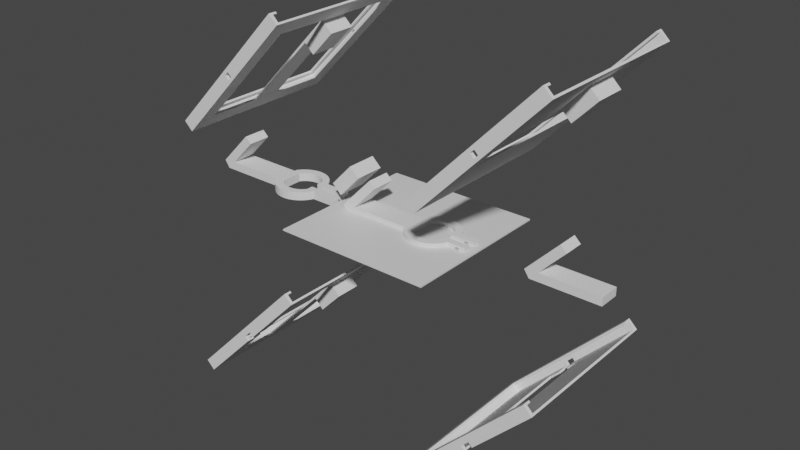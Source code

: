 # Source: solar_panel_ideas.blend  (saved by Blender 2.93.21; exported with 4.5.12 LTS)
import bpy
from mathutils import Matrix  # noqa: F401  (used for matrix-valued properties, if any)

bpy.ops.wm.read_factory_settings(use_empty=True)
scene = bpy.context.scene
scene.name = 'Scene'

# ---- collections
col_case = bpy.data.collections.new('case'); scene.collection.children.link(col_case)
col_stand = bpy.data.collections.new('stand'); scene.collection.children.link(col_stand)

# ---- materials (node trees are filled in below, after node groups)
mat_material = bpy.data.materials.new('Material')
mat_material.alpha_threshold = 0.0
mat_material.use_transparent_shadow = False
mat_material.line_color = (0.0, 0.0, 0.0, 1.0)

# ---- material node trees
mat_material.use_nodes = True; mat_material.node_tree.nodes.clear()
_N = mat_material.node_tree.nodes; _L = mat_material.node_tree.links
n0 = _N.new('ShaderNodeOutputMaterial'); n0.name = 'Material Output'; n0.location = (300, 300)
n1 = _N.new('ShaderNodeBsdfPrincipled'); n1.name = 'Principled BSDF'; n1.location = (10, 300)
n1.distribution = 'GGX'
n1.subsurface_method = 'BURLEY'
n1.inputs[2].default_value = 0.4
n1.inputs[3].default_value = 1.45
n1.inputs[27].default_value = (0.0, 0.0, 0.0, 1.0)
n1.inputs[28].default_value = 1.0
_L.new(n1.outputs[0], n0.inputs[0])
n0.is_active_output = True

# ---- world
world_world = bpy.data.worlds.new('World'); scene.world = world_world
world_world.use_nodes = True; world_world.node_tree.nodes.clear()
_N = world_world.node_tree.nodes; _L = world_world.node_tree.links
n0 = _N.new('ShaderNodeOutputWorld'); n0.name = 'World Output'; n0.location = (300, 300)
n1 = _N.new('ShaderNodeBackground'); n1.name = 'Background'; n1.location = (10, 300)
n1.inputs[0].default_value = (0.05088, 0.05088, 0.05088, 1.0)
_L.new(n1.outputs[0], n0.inputs[0])
n0.is_active_output = True
world_world.color = (0.05088, 0.05088, 0.05088)
world_world.use_sun_shadow = False
world_world.sun_shadow_jitter_overblur = 0.0

# ---- meshes
me_cube = bpy.data.meshes.new('Cube')
me_cube.from_pydata([(1.0, 1.0, 1.0), (1.0, 1.0, -1.0), (1.0, -1.0, 1.0), (1.0, -1.0, -1.0), (-1.0, 1.0, 1.0), (-1.0, 1.0, -1.0), (-1.0, -1.0, 1.0), (-1.0, -1.0, -1.0)], [], [(0, 4, 6, 2), (3, 2, 6, 7), (7, 6, 4, 5), (5, 1, 3, 7), (1, 0, 2, 3), (5, 4, 0, 1)])
_uv = me_cube.uv_layers.new(name='UVMap')
_uv.uv.foreach_set('vector', [0.625, 0.5, 0.875, 0.5, 0.875, 0.75, 0.625, 0.75, 0.375, 0.75, 0.625, 0.75, 0.625, 1.0, 0.375, 1.0, 0.375, 0.0, 0.625, 0.0, 0.625, 0.25, 0.375, 0.25, 0.125, 0.5, 0.375, 0.5, 0.375, 0.75, 0.125, 0.75, 0.375, 0.5, 0.625, 0.5, 0.625, 0.75, 0.375, 0.75, 0.375, 0.25, 0.625, 0.25, 0.625, 0.5, 0.375, 0.5])
me_cube.materials.append(mat_material)
me_cube.use_remesh_preserve_volume = False
me_cube.use_remesh_preserve_attributes = False
me_cube.use_mirror_vertex_groups = False
me_cube.update()
me_cube_004 = bpy.data.meshes.new('Cube.004')
me_cube_004.from_pydata([(0.8077, 0.1805, -0.75), (0.4231, 0.1672, -0.75), (0.8077, -0.1805, -0.75), (0.4231, -0.1672, -0.75), (0.8077, 0.1805, -1.0), (0.4231, 0.1672, -1.0), (0.8077, -0.1805, -1.0), (0.4231, -0.1672, -1.0), (0.8077, 0.1805, -2.75), (0.4231, 0.1672, -2.75), (0.8077, -0.1805, -2.75), (0.4231, -0.1672, -2.75), (0.8077, 0.1805, -3.25), (0.4231, 0.1672, -3.25), (0.8077, -0.1805, -3.25), (0.4231, -0.1672, -3.25), (0.4231, 0.1421, -1.0), (0.4231, -0.1421, -1.0), (0.4231, 0.1421, -2.75), (0.4231, -0.1421, -2.75), (0.7923, 0.1421, -1.0), (0.7923, -0.1421, -1.0), (0.7923, 0.1421, -2.75), (0.7923, -0.1421, -2.75)], [], [(0, 2, 6, 4), (4, 6, 10, 8), (2, 3, 7, 6), (1, 0, 4, 5), (3, 1, 5, 7), (11, 9, 13, 15), (6, 7, 11, 10), (11, 7, 17, 19), (5, 4, 8, 9), (13, 12, 14, 15), (9, 8, 12, 13), (8, 10, 14, 12), (10, 11, 15, 14), (16, 18, 22, 20), (9, 11, 19, 18), (5, 9, 18, 16), (7, 5, 16, 17), (21, 20, 22, 23), (18, 19, 23, 22), (19, 17, 21, 23), (17, 16, 20, 21)])
_uv = me_cube_004.uv_layers.new(name='UVMap')
_uv.uv.foreach_set('vector', [0.3429, 0.6017, 0.3429, 0.6483, 0.3429, 0.6483, 0.3429, 0.6017, 0.3429, 0.6017, 0.3429, 0.6483, 0.3429, 0.6483, 0.3429, 0.6017, 0.3429, 0.6483, 0.3109, 0.6466, 0.3109, 0.6466, 0.3429, 0.6483, 0.3109, 0.6034, 0.3429, 0.6017, 0.3429, 0.6017, 0.3109, 0.6034, 0.3109, 0.6466, 0.3109, 0.6034, 0.3109, 0.6034, 0.3109, 0.6466, 0.3109, 0.6466, 0.3109, 0.6034, 0.3109, 0.6034, 0.3109, 0.6466, 0.3429, 0.6483, 0.3109, 0.6466, 0.3109, 0.6466, 0.3429, 0.6483, 0.3109, 0.6466, 0.3109, 0.6466, 0.3109, 0.6466, 0.3109, 0.6466, 0.3109, 0.6034, 0.3429, 0.6017, 0.3429, 0.6017, 0.3109, 0.6034, 0.3109, 0.6034, 0.3429, 0.6017, 0.3429, 0.6483, 0.3109, 0.6466, 0.3109, 0.6034, 0.3429, 0.6017, 0.3429, 0.6017, 0.3109, 0.6034, 0.3429, 0.6017, 0.3429, 0.6483, 0.3429, 0.6483, 0.3429, 0.6017, 0.3429, 0.6483, 0.3109, 0.6466, 0.3109, 0.6466, 0.3429, 0.6483, 0.3109, 0.6034, 0.3109, 0.6034, 0.3109, 0.6034, 0.3109, 0.6034, 0.3109, 0.6034, 0.3109, 0.6466, 0.3109, 0.6466, 0.3109, 0.6034, 0.3109, 0.6034, 0.3109, 0.6034, 0.3109, 0.6034, 0.3109, 0.6034, 0.3109, 0.6466, 0.3109, 0.6034, 0.3109, 0.6034, 0.3109, 0.6466, 0.3109, 0.6466, 0.3109, 0.6034, 0.3109, 0.6034, 0.3109, 0.6466, 0.3109, 0.6034, 0.3109, 0.6466, 0.3109, 0.6466, 0.3109, 0.6034, 0.3109, 0.6466, 0.3109, 0.6466, 0.3109, 0.6466, 0.3109, 0.6466, 0.3109, 0.6466, 0.3109, 0.6034, 0.3109, 0.6034, 0.3109, 0.6466])
me_cube_004.use_remesh_fix_poles = True
me_cube_004.use_remesh_preserve_attributes = False
me_cube_004.update()
me_cube_008 = bpy.data.meshes.new('Cube.008')
me_cube_008.from_pydata([(-1.0, -0.9692, -0.75), (-1.0, -0.9692, 1.5), (-1.0, 0.9692, -0.75), (-1.0, 0.9692, 1.5), (1.0, -0.9692, -0.75), (1.0, -0.9692, 1.5), (1.0, 0.9692, -0.75), (1.0, 0.9692, 1.5), (1.0, -0.8769, 1.5), (1.0, 0.8769, 1.5), (-0.8769, -0.8769, 1.5), (-0.8769, 0.8769, 1.5), (-0.9308, 0.9308, 1.125), (-0.9308, 0.9308, -0.375), (-0.9308, -0.9308, 1.125), (-0.9308, -0.9308, -0.375), (1.0, -0.9308, -0.375), (1.0, -0.9308, 1.125), (1.0, -0.8769, 1.125), (1.0, 0.9308, -0.375), (1.0, 0.9308, 1.125), (1.0, 0.8769, 1.125), (-0.8769, -0.8769, 1.125), (-0.8769, 0.8769, 1.125), (-0.7692, 0.7692, -0.75), (0.7692, 0.7692, -0.75), (0.7692, -0.1538, -0.75), (0.7692, 0.1538, -0.75), (-0.7692, -0.7692, -0.75), (-0.7692, -0.1538, -0.75), (-0.7692, 0.1538, -0.75), (0.7692, -0.7692, -0.75), (-0.7692, -0.7692, -0.375), (-0.7692, -0.1538, -0.375), (-0.7692, 0.1538, -0.375), (-0.7692, 0.7692, -0.375), (0.7692, 0.7692, -0.375), (0.7692, -0.1538, -0.375), (0.7692, 0.1538, -0.375), (0.7692, -0.7692, -0.375), (-0.0623, 0.9692, -0.75), (-0.0623, 0.9692, 0.293), (0.06078, 0.9692, 0.293), (0.06078, 0.9692, -0.75), (0.06078, 0.7692, -0.75), (-0.0623, 0.7692, -0.75), (-0.0623, 0.9308, -0.375), (0.06078, 0.9308, -0.375), (-0.0623, 0.7692, -0.375), (0.06078, 0.7692, -0.375), (-0.0623, 0.9308, 0.293), (0.06078, 0.9308, 0.293), (-0.0623, -0.9692, 0.293), (0.06078, -0.9692, 0.293), (0.06078, -0.9692, -0.75), (-0.0623, -0.9692, -0.75), (-0.0623, -0.7692, -0.75), (0.06078, -0.7692, -0.75), (-0.0623, -0.9308, -0.375), (-0.0623, -0.9308, 0.293), (0.06078, -0.9308, 0.293), (0.06078, -0.9308, -0.375), (-0.0623, -0.7692, -0.375), (0.06078, -0.7692, -0.375), (0.7462, -0.1538, -0.75), (0.3615, -0.1538, -0.75), (0.7462, 0.1538, -0.75), (0.3615, 0.1538, -0.75), (0.7462, -0.1538, -1.0), (0.3615, -0.1538, -1.0), (0.7462, 0.1538, -1.0), (0.3615, 0.1538, -1.0), (0.7462, -0.1538, -2.75), (0.3615, -0.1538, -2.75), (0.7462, 0.1538, -2.75), (0.3615, 0.1538, -2.75), (0.7462, -0.1538, -3.25), (0.3615, -0.1538, -3.25), (0.7462, 0.1538, -3.25), (0.3615, 0.1538, -3.25), (0.3615, -0.1308, -1.0), (0.3615, 0.1308, -1.0), (0.3615, -0.1308, -2.75), (0.3615, 0.1308, -2.75), (0.3615, -0.1308, -1.0), (0.3615, 0.1308, -1.0), (0.3615, -0.1308, -2.75), (0.3615, 0.1308, -2.75), (0.7308, -0.1308, -1.0), (0.7308, 0.1308, -1.0), (0.7308, -0.1308, -2.75), (0.7308, 0.1308, -2.75)], [], [(0, 1, 3, 2), (40, 2, 3, 7, 6, 43, 42, 41), (17, 18, 8, 5, 4, 6, 7, 9, 21, 20, 19, 16), (4, 5, 1, 0, 55, 52, 53, 54), (43, 6, 25, 44), (24, 2, 40, 45), (67, 65, 29, 28, 0, 2, 24, 30), (28, 56, 55, 0), (57, 31, 4, 54), (9, 7, 3, 1, 5, 8, 10, 11), (10, 8, 18, 22), (23, 11, 10, 22), (21, 9, 11, 23), (17, 14, 12, 20, 21, 23, 22, 18), (58, 15, 14, 17, 16, 61, 60, 59), (15, 13, 12, 14), (34, 35, 13, 15, 32, 33, 37, 39, 16, 19, 36, 38), (13, 35, 48, 46), (49, 36, 19, 47), (16, 39, 63, 61), (62, 32, 15, 58), (51, 47, 19, 20, 12, 13, 46, 50), (34, 30, 24, 35), (32, 28, 29, 33), (25, 36, 49, 44), (35, 24, 45, 48), (26, 31, 39, 37), (25, 27, 38, 36), (28, 32, 62, 56), (63, 39, 31, 57), (27, 66, 67, 30, 34, 38), (33, 29, 65, 64, 26, 37), (48, 45, 40, 41, 50, 46), (42, 43, 44, 49, 47, 51), (41, 42, 51, 50), (62, 58, 59, 52, 55, 56), (54, 53, 60, 61, 63, 57), (53, 52, 59, 60), (6, 4, 31, 26, 64, 66, 27, 25), (65, 67, 71, 69), (71, 70, 74, 75), (67, 66, 70, 71), (64, 65, 69, 68), (66, 64, 68, 70), (74, 72, 76, 78), (70, 68, 72, 74), (68, 69, 73, 72), (73, 69, 80, 82), (78, 76, 77, 79), (72, 73, 77, 76), (73, 75, 79, 77), (75, 74, 78, 79), (81, 83, 87, 85), (71, 75, 83, 81), (75, 73, 82, 83), (69, 71, 81, 80), (85, 87, 91, 89), (80, 81, 85, 84), (82, 80, 84, 86), (83, 82, 86, 87), (88, 89, 91, 90), (84, 85, 89, 88), (86, 84, 88, 90), (87, 86, 90, 91)])
_uv = me_cube_008.uv_layers.new(name='UVMap')
_uv.uv.foreach_set('vector', [0.375, 0.0, 0.625, 0.0, 0.625, 0.25, 0.375, 0.25, 0.375, 0.3672, 0.375, 0.25, 0.625, 0.25, 0.625, 0.5, 0.375, 0.5, 0.375, 0.3826, 0.4909, 0.3826, 0.4909, 0.3672, 0.5469, 0.7413, 0.5469, 0.7346, 0.625, 0.7346, 0.625, 0.75, 0.375, 0.75, 0.375, 0.5, 0.625, 0.5, 0.625, 0.5154, 0.5469, 0.5154, 0.5469, 0.5087, 0.4531, 0.5087, 0.4531, 0.7413, 0.375, 0.75, 0.625, 0.75, 0.625, 1.0, 0.375, 1.0, 0.375, 0.8828, 0.4909, 0.8828, 0.4909, 0.8674, 0.375, 0.8674, 0.2576, 0.5, 0.375, 0.5, 0.3462, 0.5258, 0.2576, 0.5258, 0.1538, 0.5258, 0.125, 0.5, 0.2422, 0.5, 0.2422, 0.5258, 0.2179, 0.6052, 0.2179, 0.6448, 0.1538, 0.6448, 0.1538, 0.7242, 0.125, 0.75, 0.125, 0.5, 0.1538, 0.5258, 0.1538, 0.6052, 0.1538, 0.7242, 0.2422, 0.7242, 0.2422, 0.75, 0.125, 0.75, 0.2576, 0.7242, 0.3462, 0.7242, 0.375, 0.75, 0.2576, 0.75, 0.625, 0.5154, 0.625, 0.5, 0.875, 0.5, 0.875, 0.75, 0.625, 0.75, 0.625, 0.7346, 0.8596, 0.7346, 0.8596, 0.5154, 0.4024, 1.0, 0.4024, 0.8277, 0.3872, 0.8277, 0.3872, 1.0, 0.3872, 0.25, 0.4024, 0.25, 0.4024, 0.0, 0.3872, 0.0, 0.3872, 0.4223, 0.4024, 0.4223, 0.4024, 0.25, 0.3872, 0.25, 0.6525, 0.75, 0.875, 0.75, 0.875, 0.5, 0.6525, 0.5, 0.6525, 0.5072, 0.8688, 0.5072, 0.8688, 0.7428, 0.6525, 0.7428, 0.375, 0.8999, 0.375, 1.0, 0.625, 1.0, 0.625, 0.7775, 0.375, 0.7775, 0.375, 0.8857, 0.4863, 0.8857, 0.4863, 0.8999, 0.375, 0.0, 0.375, 0.25, 0.625, 0.25, 0.625, 0.0, 0.1436, 0.6043, 0.1436, 0.5217, 0.125, 0.5, 0.125, 0.75, 0.1436, 0.7283, 0.1436, 0.6457, 0.3209, 0.6457, 0.3209, 0.7283, 0.3475, 0.75, 0.3475, 0.5, 0.3209, 0.5217, 0.3209, 0.6043, 0.125, 0.5, 0.1436, 0.5217, 0.2251, 0.5217, 0.2251, 0.5, 0.2393, 0.5217, 0.3209, 0.5217, 0.3475, 0.5, 0.2393, 0.5, 0.3475, 0.75, 0.3209, 0.7283, 0.2393, 0.7283, 0.2393, 0.75, 0.2251, 0.7283, 0.1436, 0.7283, 0.125, 0.75, 0.2251, 0.75, 0.4863, 0.3643, 0.375, 0.3643, 0.375, 0.4725, 0.625, 0.4725, 0.625, 0.25, 0.375, 0.25, 0.375, 0.3501, 0.4863, 0.3501, 0.4962, 0.15, 0.4925, 0.15, 0.4925, 0.25, 0.4963, 0.25, 0.4962, 0.0, 0.4925, 0.0, 0.4925, 0.1, 0.4963, 0.1, 0.4925, 0.5, 0.4963, 0.5, 0.4963, 0.3849, 0.4925, 0.3849, 0.4962, 0.25, 0.4925, 0.25, 0.4925, 0.3649, 0.4963, 0.3649, 0.4925, 0.65, 0.4925, 0.75, 0.4963, 0.75, 0.4962, 0.65, 0.4925, 0.5, 0.4925, 0.6, 0.4963, 0.6, 0.4962, 0.5, 0.4925, 1.0, 0.4963, 1.0, 0.4963, 0.8851, 0.4925, 0.8851, 0.4963, 0.8651, 0.4962, 0.75, 0.4925, 0.75, 0.4925, 0.8651, 0.4946, 0.4643, 0.4946, 0.4048, 0.4946, 0.3452, 0.4946, 0.2857, 0.4973, 0.2857, 0.4973, 0.4643, 0.4973, 0.9643, 0.4946, 0.9643, 0.4946, 0.9048, 0.4946, 0.8452, 0.4946, 0.7857, 0.4973, 0.7857, 0.5415, 0.075, 0.4946, 0.075, 0.4946, 0.14, 0.625, 0.14, 0.625, 0.1275, 0.5415, 0.1275, 0.625, 0.61, 0.4946, 0.61, 0.4946, 0.675, 0.5415, 0.675, 0.5415, 0.6225, 0.625, 0.6225, 0.875, 0.61, 0.625, 0.61, 0.625, 0.6225, 0.875, 0.6225, 0.5415, 0.175, 0.5415, 0.1225, 0.625, 0.1225, 0.625, 0.11, 0.4946, 0.11, 0.4946, 0.175, 0.4946, 0.64, 0.625, 0.64, 0.625, 0.6275, 0.5415, 0.6275, 0.5415, 0.575, 0.4946, 0.575, 0.625, 0.64, 0.875, 0.64, 0.875, 0.6275, 0.625, 0.6275, 0.375, 0.5, 0.375, 0.75, 0.3462, 0.7242, 0.3462, 0.6448, 0.2821, 0.6448, 0.2821, 0.6052, 0.3462, 0.6052, 0.3462, 0.5258, 0.2179, 0.6448, 0.2179, 0.6052, 0.2179, 0.6052, 0.2179, 0.6448, 0.4946, 0.3452, 0.4946, 0.4048, 0.4946, 0.4048, 0.4946, 0.3452, 0.4946, 0.3452, 0.4946, 0.4048, 0.4946, 0.4048, 0.4946, 0.3452, 0.4946, 0.8452, 0.4946, 0.9048, 0.4946, 0.9048, 0.4946, 0.8452, 0.2821, 0.6052, 0.2821, 0.6448, 0.2821, 0.6448, 0.2821, 0.6052, 0.2821, 0.6052, 0.2821, 0.6448, 0.2821, 0.6448, 0.2821, 0.6052, 0.2821, 0.6052, 0.2821, 0.6448, 0.2821, 0.6448, 0.2821, 0.6052, 0.4946, 0.8452, 0.4946, 0.9048, 0.4946, 0.9048, 0.4946, 0.8452, 0.4946, 0.9048, 0.4946, 0.9048, 0.4946, 0.9048, 0.4946, 0.9048, 0.2821, 0.6052, 0.2821, 0.6448, 0.2179, 0.6448, 0.2179, 0.6052, 0.4946, 0.8452, 0.4946, 0.9048, 0.4946, 0.9048, 0.4946, 0.8452, 0.2179, 0.6448, 0.2179, 0.6052, 0.2179, 0.6052, 0.2179, 0.6448, 0.4946, 0.3452, 0.4946, 0.4048, 0.4946, 0.4048, 0.4946, 0.3452, 0.4946, 0.3452, 0.4946, 0.3452, 0.4946, 0.3452, 0.4946, 0.3452, 0.4946, 0.3452, 0.4946, 0.3452, 0.4946, 0.3452, 0.4946, 0.3452, 0.2179, 0.6052, 0.2179, 0.6448, 0.2179, 0.6448, 0.2179, 0.6052, 0.2179, 0.6448, 0.2179, 0.6052, 0.2179, 0.6052, 0.2179, 0.6448, 0.4946, 0.3452, 0.4946, 0.3452, 0.4946, 0.3452, 0.4946, 0.3452, 0.2179, 0.6448, 0.2179, 0.6052, 0.2179, 0.6052, 0.2179, 0.6448, 0.4946, 0.9048, 0.4946, 0.9048, 0.4946, 0.9048, 0.4946, 0.9048, 0.2179, 0.6052, 0.2179, 0.6448, 0.2179, 0.6448, 0.2179, 0.6052, 0.2179, 0.6448, 0.2179, 0.6052, 0.2179, 0.6052, 0.2179, 0.6448, 0.2179, 0.6448, 0.2179, 0.6052, 0.2179, 0.6052, 0.2179, 0.6448, 0.4946, 0.9048, 0.4946, 0.9048, 0.4946, 0.9048, 0.4946, 0.9048, 0.2179, 0.6052, 0.2179, 0.6448, 0.2179, 0.6448, 0.2179, 0.6052])
me_cube_008.use_remesh_fix_poles = True
me_cube_008.use_remesh_preserve_attributes = False
me_cube_008.update()
me_cube_011 = bpy.data.meshes.new('Cube.011')
me_cube_011.from_pydata([(-1.0, -0.9692, -0.75), (-1.0, -0.9692, 1.5), (-1.0, 0.9692, -0.75), (-1.0, 0.9692, 1.5), (1.0, -0.9692, -0.75), (1.0, -0.9692, 1.5), (1.0, 0.9692, -0.75), (1.0, 0.9692, 1.5), (1.0, -0.8769, 1.5), (1.0, 0.8769, 1.5), (-0.8769, -0.8769, 1.5), (-0.8769, 0.8769, 1.5), (-0.9308, 0.9308, 1.125), (-0.9308, 0.9308, -0.375), (-0.9308, -0.9308, 1.125), (-0.9308, -0.9308, -0.375), (1.0, -0.9308, -0.375), (1.0, -0.9308, 1.125), (1.0, -0.8769, 1.125), (1.0, 0.9308, -0.375), (1.0, 0.9308, 1.125), (1.0, 0.8769, 1.125), (-0.8769, -0.8769, 1.125), (-0.8769, 0.8769, 1.125), (-0.2308, 0.7692, -0.75), (0.2308, 0.7692, -0.75), (-0.2308, -0.7692, -0.75), (0.2308, -0.7692, -0.75), (0.2308, 0.7692, -0.375), (-0.2308, 0.7692, -0.375), (-0.2308, -0.7692, -0.375), (0.2308, -0.7692, -0.375), (-0.0623, 0.9692, -0.75), (-0.0623, 0.9692, 0.293), (0.06078, 0.9692, 0.293), (0.06078, 0.9692, -0.75), (-0.0623, -0.9692, 0.293), (0.06078, -0.9692, 0.293), (0.06078, -0.9692, -0.75), (-0.0623, -0.9692, -0.75), (0.06078, 0.7692, -0.75), (-0.0623, 0.7692, -0.75), (-0.0623, -0.7692, -0.75), (0.06078, -0.7692, -0.75), (-0.0623, -0.9308, -0.375), (-0.0623, -0.9308, 0.293), (0.06078, -0.9308, 0.293), (0.06078, -0.9308, -0.375), (0.06078, -0.7692, -0.375), (-0.0623, -0.7692, -0.375), (0.06078, 0.7692, -0.375), (-0.0623, 0.7692, -0.375), (-0.0623, 0.9308, -0.375), (0.06078, 0.9308, -0.375), (-0.0623, 0.9308, 0.293), (0.06078, 0.9308, 0.293), (1.0, -0.5815, -0.75), (1.0, -0.1938, -0.75), (1.0, 0.1938, -0.75), (1.0, 0.5815, -0.75), (0.2308, 0.4615, -0.75), (0.2308, 0.1538, -0.75), (0.2308, -0.1538, -0.75), (0.2308, -0.4615, -0.75), (0.8077, 0.1805, -0.75), (0.4231, 0.1672, -0.75), (0.8077, -0.1805, -0.75), (0.4231, -0.1672, -0.75)], [], [(0, 1, 3, 2), (2, 3, 7, 6, 35, 34, 33, 32), (17, 18, 8, 5, 4, 56, 57, 58, 59, 6, 7, 9, 21, 20, 19, 16), (4, 5, 1, 0, 39, 36, 37, 38), (24, 26, 0, 2), (63, 56, 4, 27), (26, 42, 39, 0), (43, 27, 4, 38), (9, 7, 3, 1, 5, 8, 10, 11), (10, 8, 18, 22), (23, 11, 10, 22), (21, 9, 11, 23), (17, 14, 12, 20, 21, 23, 22, 18), (44, 15, 14, 17, 16, 47, 46, 45), (15, 13, 12, 14), (13, 15, 30, 29), (30, 15, 44, 49), (28, 31, 48, 47, 16, 19, 53, 50), (13, 29, 51, 52), (19, 20, 12, 13, 52, 54, 55, 53), (30, 26, 24, 29), (25, 28, 50, 40), (29, 24, 41, 51), (25, 60, 61, 62, 63, 27, 31, 28), (26, 30, 49, 42), (48, 31, 27, 43), (49, 44, 45, 36, 39, 42), (41, 32, 33, 54, 52, 51), (50, 53, 55, 34, 35, 40), (38, 37, 46, 47, 48, 43), (33, 34, 55, 54), (37, 36, 45, 46), (6, 25, 40, 35), (2, 32, 41, 24), (25, 6, 59, 60), (60, 59, 58, 64, 65, 61), (64, 58, 57, 66), (62, 67, 66, 57, 56, 63), (61, 65, 67, 62)])
_uv = me_cube_011.uv_layers.new(name='UVMap')
_uv.uv.foreach_set('vector', [0.375, 0.0, 0.625, 0.0, 0.625, 0.25, 0.375, 0.25, 0.375, 0.25, 0.625, 0.25, 0.625, 0.5, 0.375, 0.5, 0.375, 0.3826, 0.4909, 0.3826, 0.4909, 0.3672, 0.375, 0.3672, 0.5469, 0.7413, 0.5469, 0.7346, 0.625, 0.7346, 0.625, 0.75, 0.375, 0.75, 0.375, 0.7, 0.375, 0.65, 0.375, 0.6, 0.375, 0.55, 0.375, 0.5, 0.625, 0.5, 0.625, 0.5154, 0.5469, 0.5154, 0.5469, 0.5087, 0.4531, 0.5087, 0.4531, 0.7413, 0.375, 0.75, 0.625, 0.75, 0.625, 1.0, 0.375, 1.0, 0.375, 0.8828, 0.4909, 0.8828, 0.4909, 0.8674, 0.375, 0.8674, 0.2212, 0.5258, 0.2212, 0.7242, 0.125, 0.75, 0.125, 0.5, 0.2788, 0.6845, 0.375, 0.7, 0.375, 0.75, 0.2788, 0.7242, 0.2212, 0.7242, 0.2422, 0.7242, 0.2422, 0.75, 0.125, 0.75, 0.2576, 0.7242, 0.2788, 0.7242, 0.375, 0.75, 0.2576, 0.75, 0.625, 0.5154, 0.625, 0.5, 0.875, 0.5, 0.875, 0.75, 0.625, 0.75, 0.625, 0.7346, 0.8596, 0.7346, 0.8596, 0.5154, 0.4024, 1.0, 0.4024, 0.8277, 0.3872, 0.8277, 0.3872, 1.0, 0.3872, 0.25, 0.4024, 0.25, 0.4024, 0.0, 0.3872, 0.0, 0.3872, 0.4223, 0.4024, 0.4223, 0.4024, 0.25, 0.3872, 0.25, 0.6525, 0.75, 0.875, 0.75, 0.875, 0.5, 0.6525, 0.5, 0.6525, 0.5072, 0.8688, 0.5072, 0.8688, 0.7428, 0.6525, 0.7428, 0.375, 0.8999, 0.375, 1.0, 0.625, 1.0, 0.625, 0.7775, 0.375, 0.7775, 0.375, 0.8857, 0.4863, 0.8857, 0.4863, 0.8999, 0.375, 0.0, 0.375, 0.25, 0.625, 0.25, 0.625, 0.0, 0.125, 0.5, 0.125, 0.75, 0.2057, 0.7283, 0.2057, 0.5217, 0.2057, 0.7283, 0.125, 0.75, 0.2251, 0.75, 0.2251, 0.7283, 0.2589, 0.5217, 0.2589, 0.7283, 0.2393, 0.7283, 0.2393, 0.75, 0.3475, 0.75, 0.3475, 0.5, 0.2393, 0.5, 0.2393, 0.5217, 0.125, 0.5, 0.2057, 0.5217, 0.2251, 0.5217, 0.2251, 0.5, 0.375, 0.4725, 0.625, 0.4725, 0.625, 0.25, 0.375, 0.25, 0.375, 0.3501, 0.4863, 0.3501, 0.4863, 0.3643, 0.375, 0.3643, 0.4906, 0.0, 0.4813, 0.0, 0.4812, 0.25, 0.4906, 0.25, 0.4812, 0.5, 0.4906, 0.5, 0.4906, 0.4079, 0.4812, 0.4079, 0.4906, 0.25, 0.4813, 0.25, 0.4813, 0.3413, 0.4906, 0.3413, 0.4813, 0.5, 0.4813, 0.55, 0.4812, 0.6, 0.4812, 0.65, 0.4812, 0.7, 0.4812, 0.75, 0.4906, 0.75, 0.4906, 0.5, 0.4812, 1.0, 0.4906, 1.0, 0.4906, 0.9087, 0.4812, 0.9087, 0.4906, 0.8421, 0.4906, 0.75, 0.4813, 0.75, 0.4813, 0.8421, 0.5415, 0.0625, 0.5415, 0.04937, 0.625, 0.04937, 0.625, 0.04625, 0.4946, 0.04625, 0.4946, 0.0625, 0.4946, 0.1875, 0.4946, 0.2037, 0.625, 0.2037, 0.625, 0.2006, 0.5415, 0.2006, 0.5415, 0.1875, 0.5415, 0.5625, 0.5415, 0.5494, 0.625, 0.5494, 0.625, 0.5462, 0.4946, 0.5462, 0.4946, 0.5625, 0.4946, 0.7038, 0.625, 0.7038, 0.625, 0.7006, 0.5415, 0.7006, 0.5415, 0.6875, 0.4946, 0.6875, 0.875, 0.5462, 0.625, 0.5462, 0.625, 0.5494, 0.875, 0.5494, 0.625, 0.7038, 0.875, 0.7038, 0.875, 0.7006, 0.625, 0.7006, 0.375, 0.5, 0.2788, 0.5258, 0.2576, 0.5258, 0.2576, 0.5, 0.125, 0.5, 0.2422, 0.5, 0.2422, 0.5258, 0.2212, 0.5258, 0.2788, 0.5258, 0.375, 0.5, 0.375, 0.55, 0.2788, 0.5655, 0.2788, 0.5655, 0.375, 0.55, 0.375, 0.6, 0.3429, 0.6017, 0.3109, 0.6034, 0.2788, 0.6052, 0.3429, 0.6017, 0.375, 0.6, 0.375, 0.65, 0.3429, 0.6483, 0.2788, 0.6448, 0.3109, 0.6466, 0.3429, 0.6483, 0.375, 0.65, 0.375, 0.7, 0.2788, 0.6845, 0.2788, 0.6052, 0.3109, 0.6034, 0.3109, 0.6466, 0.2788, 0.6448])
me_cube_011.use_remesh_fix_poles = True
me_cube_011.use_remesh_preserve_attributes = False
me_cube_011.update()
me_cube_003 = bpy.data.meshes.new('Cube.003')
me_cube_003.from_pydata([(-1.0, -0.9692, -0.75), (-1.0, -0.9692, 1.5), (-1.0, 0.9692, -0.75), (-1.0, 0.9692, 1.5), (1.0, -0.9692, -0.75), (1.0, -0.9692, 1.5), (1.0, 0.9692, -0.75), (1.0, 0.9692, 1.5), (1.0, -0.8769, 1.5), (1.0, 0.8769, 1.5), (-0.8769, -0.8769, 1.5), (-0.8769, 0.8769, 1.5), (-0.9308, 0.9308, 1.125), (-0.9308, 0.9308, -0.375), (-0.9308, -0.9308, 1.125), (-0.9308, -0.9308, -0.375), (1.0, -0.9308, -0.375), (1.0, -0.9308, 1.125), (1.0, -0.8769, 1.125), (1.0, 0.9308, -0.375), (1.0, 0.9308, 1.125), (1.0, 0.8769, 1.125), (-0.8769, -0.8769, 1.125), (-0.8769, 0.8769, 1.125), (-0.2308, 0.7692, -0.75), (0.2308, 0.7692, -0.75), (-0.2308, -0.7692, -0.75), (0.2308, -0.7692, -0.75), (0.2308, 0.7692, -0.375), (-0.2308, 0.7692, -0.375), (-0.2308, -0.7692, -0.375), (0.2308, -0.7692, -0.375), (0.03115, 0.9692, 0.8535), (-0.03039, 0.9692, 0.8535), (-0.03039, 0.9692, -0.1465), (0.03115, 0.9692, -0.1465), (-0.03039, -0.9692, 0.8535), (0.03115, -0.9692, 0.8535), (-0.03039, -0.9692, -0.1465), (0.03115, -0.9692, -0.1465), (-0.03039, -0.9308, -0.1465), (0.03115, -0.9308, -0.1465), (-0.03039, -0.9308, 0.8535), (0.03115, -0.9308, 0.8535), (0.03115, 0.9308, 0.8535), (-0.03039, 0.9308, 0.8535), (-0.03039, 0.9308, -0.1465), (0.03115, 0.9308, -0.1465), (1.0, -0.5815, -0.75), (1.0, -0.1938, -0.75), (1.0, 0.1938, -0.75), (1.0, 0.5815, -0.75), (0.2308, 0.4615, -0.75), (0.2308, 0.1538, -0.75), (0.2308, -0.1538, -0.75), (0.2308, -0.4615, -0.75), (0.8077, 0.1805, -0.75), (0.4231, 0.1672, -0.75), (0.8077, -0.1805, -0.75), (0.4231, -0.1672, -0.75), (0.8077, 0.1805, -1.0), (0.4231, 0.1672, -1.0), (0.8077, -0.1805, -1.0), (0.4231, -0.1672, -1.0), (0.8077, 0.1805, -2.75), (0.4231, 0.1672, -2.75), (0.8077, -0.1805, -2.75), (0.4231, -0.1672, -2.75), (0.8077, 0.1805, -3.25), (0.4231, 0.1672, -3.25), (0.8077, -0.1805, -3.25), (0.4231, -0.1672, -3.25), (0.4231, 0.1421, -1.0), (0.4231, -0.1421, -1.0), (0.4231, 0.1421, -2.75), (0.4231, -0.1421, -2.75), (0.7923, 0.1421, -1.0), (0.7923, -0.1421, -1.0), (0.7923, 0.1421, -2.75), (0.7923, -0.1421, -2.75)], [], [(0, 1, 3, 2), (2, 3, 7, 6, 35, 32, 33, 34), (6, 2, 34, 35), (17, 18, 8, 5, 4, 48, 49, 50, 51, 6, 7, 9, 21, 20, 19, 16), (39, 4, 5, 1, 0, 38, 36, 37), (38, 0, 4, 39), (2, 6, 25, 24), (4, 0, 26, 27), (9, 7, 3, 1, 5, 8, 10, 11), (10, 8, 18, 22), (23, 11, 10, 22), (21, 9, 11, 23), (17, 14, 12, 20, 21, 23, 22, 18), (40, 15, 14, 42), (42, 14, 17, 16, 15, 40, 41, 43), (15, 13, 12, 14), (13, 15, 30, 29), (30, 15, 16, 19, 13, 29, 28, 31), (12, 13, 46, 45), (46, 13, 19, 20, 12, 45, 44, 47), (30, 26, 24, 29), (29, 24, 25, 28), (25, 52, 53, 54, 55, 27, 31, 28), (27, 26, 30, 31), (42, 36, 38, 40), (34, 33, 45, 46), (35, 47, 44, 32), (41, 39, 37, 43), (47, 35, 34, 46), (40, 38, 39, 41), (33, 32, 44, 45), (37, 36, 42, 43), (55, 48, 4, 27), (24, 26, 0, 2), (25, 6, 51, 52), (52, 51, 50, 56, 57, 53), (56, 50, 49, 58), (54, 59, 58, 49, 48, 55), (53, 57, 59, 54), (59, 57, 61, 63), (63, 61, 72, 73), (56, 58, 62, 60), (58, 59, 63, 62), (57, 56, 60, 61), (64, 66, 70, 68), (61, 60, 64, 65), (60, 62, 66, 64), (62, 63, 67, 66), (69, 68, 70, 71), (66, 67, 71, 70), (67, 65, 69, 71), (65, 64, 68, 69), (72, 74, 78, 76), (67, 63, 73, 75), (61, 65, 74, 72), (65, 67, 75, 74), (77, 76, 78, 79), (73, 72, 76, 77), (75, 73, 77, 79), (74, 75, 79, 78)])
_uv = me_cube_003.uv_layers.new(name='UVMap')
_uv.uv.foreach_set('vector', [0.375, 0.0, 0.625, 0.0, 0.625, 0.25, 0.375, 0.25, 0.375, 0.25, 0.625, 0.25, 0.625, 0.5, 0.375, 0.5, 0.4421, 0.3789, 0.5532, 0.3789, 0.5532, 0.3712, 0.4421, 0.3712, 0.375, 0.5, 0.375, 0.25, 0.4421, 0.3712, 0.4421, 0.3789, 0.5469, 0.7413, 0.5469, 0.7346, 0.625, 0.7346, 0.625, 0.75, 0.375, 0.75, 0.375, 0.7, 0.375, 0.65, 0.375, 0.6, 0.375, 0.55, 0.375, 0.5, 0.625, 0.5, 0.625, 0.5154, 0.5469, 0.5154, 0.5469, 0.5087, 0.4531, 0.5087, 0.4531, 0.7413, 0.4421, 0.8711, 0.375, 0.75, 0.625, 0.75, 0.625, 1.0, 0.375, 1.0, 0.4421, 0.8788, 0.5532, 0.8788, 0.5532, 0.8711, 0.4421, 0.8788, 0.375, 1.0, 0.375, 0.75, 0.4421, 0.8711, 0.125, 0.5, 0.375, 0.5, 0.2788, 0.5258, 0.2212, 0.5258, 0.375, 0.75, 0.125, 0.75, 0.2212, 0.7242, 0.2788, 0.7242, 0.625, 0.5154, 0.625, 0.5, 0.875, 0.5, 0.875, 0.75, 0.625, 0.75, 0.625, 0.7346, 0.8596, 0.7346, 0.8596, 0.5154, 0.4024, 1.0, 0.4024, 0.8277, 0.3872, 0.8277, 0.3872, 1.0, 0.3872, 0.25, 0.4024, 0.25, 0.4024, 0.0, 0.3872, 0.0, 0.3872, 0.4223, 0.4024, 0.4223, 0.4024, 0.25, 0.3872, 0.25, 0.6525, 0.75, 0.875, 0.75, 0.875, 0.5, 0.6525, 0.5, 0.6525, 0.5072, 0.8688, 0.5072, 0.8688, 0.7428, 0.6525, 0.7428, 0.4131, 0.8962, 0.375, 1.0, 0.625, 1.0, 0.5797, 0.8962, 0.5797, 0.8962, 0.625, 1.0, 0.625, 0.7775, 0.375, 0.7775, 0.375, 1.0, 0.4131, 0.8962, 0.4131, 0.8891, 0.5797, 0.8891, 0.375, 0.0, 0.375, 0.25, 0.625, 0.25, 0.625, 0.0, 0.125, 0.5, 0.125, 0.75, 0.2057, 0.7283, 0.2057, 0.5217, 0.2057, 0.7283, 0.125, 0.75, 0.3475, 0.75, 0.3475, 0.5, 0.125, 0.5, 0.2057, 0.5217, 0.2589, 0.5217, 0.2589, 0.7283, 0.625, 0.25, 0.375, 0.25, 0.4131, 0.3538, 0.5797, 0.3538, 0.4131, 0.3538, 0.375, 0.25, 0.375, 0.4725, 0.625, 0.4725, 0.625, 0.25, 0.5797, 0.3538, 0.5797, 0.3609, 0.4131, 0.3609, 0.4906, 0.0, 0.4813, 0.0, 0.4812, 0.25, 0.4906, 0.25, 0.4906, 0.25, 0.4813, 0.25, 0.4812, 0.5, 0.4906, 0.5, 0.4813, 0.5, 0.4813, 0.55, 0.4812, 0.6, 0.4812, 0.65, 0.4812, 0.7, 0.4812, 0.75, 0.4906, 0.75, 0.4906, 0.5, 0.4813, 0.75, 0.4812, 1.0, 0.4906, 1.0, 0.4906, 0.75, 0.625, 0.04937, 0.625, 0.04625, 0.375, 0.04625, 0.375, 0.04937, 0.375, 0.2037, 0.625, 0.2037, 0.625, 0.2006, 0.375, 0.2006, 0.375, 0.5462, 0.375, 0.5494, 0.625, 0.5494, 0.625, 0.5462, 0.375, 0.7006, 0.375, 0.7038, 0.625, 0.7038, 0.625, 0.7006, 0.375, 0.5494, 0.375, 0.5462, 0.125, 0.5462, 0.125, 0.5494, 0.125, 0.7006, 0.125, 0.7038, 0.375, 0.7038, 0.375, 0.7006, 0.875, 0.5462, 0.625, 0.5462, 0.625, 0.5494, 0.875, 0.5494, 0.625, 0.7038, 0.875, 0.7038, 0.875, 0.7006, 0.625, 0.7006, 0.2788, 0.6845, 0.375, 0.7, 0.375, 0.75, 0.2788, 0.7242, 0.2212, 0.5258, 0.2212, 0.7242, 0.125, 0.75, 0.125, 0.5, 0.2788, 0.5258, 0.375, 0.5, 0.375, 0.55, 0.2788, 0.5655, 0.2788, 0.5655, 0.375, 0.55, 0.375, 0.6, 0.3429, 0.6017, 0.3109, 0.6034, 0.2788, 0.6052, 0.3429, 0.6017, 0.375, 0.6, 0.375, 0.65, 0.3429, 0.6483, 0.2788, 0.6448, 0.3109, 0.6466, 0.3429, 0.6483, 0.375, 0.65, 0.375, 0.7, 0.2788, 0.6845, 0.2788, 0.6052, 0.3109, 0.6034, 0.3109, 0.6466, 0.2788, 0.6448, 0.3109, 0.6466, 0.3109, 0.6034, 0.3109, 0.6034, 0.3109, 0.6466, 0.3109, 0.6466, 0.3109, 0.6034, 0.3109, 0.6034, 0.3109, 0.6466, 0.3429, 0.6017, 0.3429, 0.6483, 0.3429, 0.6483, 0.3429, 0.6017, 0.3429, 0.6483, 0.3109, 0.6466, 0.3109, 0.6466, 0.3429, 0.6483, 0.3109, 0.6034, 0.3429, 0.6017, 0.3429, 0.6017, 0.3109, 0.6034, 0.3429, 0.6017, 0.3429, 0.6483, 0.3429, 0.6483, 0.3429, 0.6017, 0.3109, 0.6034, 0.3429, 0.6017, 0.3429, 0.6017, 0.3109, 0.6034, 0.3429, 0.6017, 0.3429, 0.6483, 0.3429, 0.6483, 0.3429, 0.6017, 0.3429, 0.6483, 0.3109, 0.6466, 0.3109, 0.6466, 0.3429, 0.6483, 0.3109, 0.6034, 0.3429, 0.6017, 0.3429, 0.6483, 0.3109, 0.6466, 0.3429, 0.6483, 0.3109, 0.6466, 0.3109, 0.6466, 0.3429, 0.6483, 0.3109, 0.6466, 0.3109, 0.6034, 0.3109, 0.6034, 0.3109, 0.6466, 0.3109, 0.6034, 0.3429, 0.6017, 0.3429, 0.6017, 0.3109, 0.6034, 0.3109, 0.6034, 0.3109, 0.6034, 0.3109, 0.6034, 0.3109, 0.6034, 0.3109, 0.6466, 0.3109, 0.6466, 0.3109, 0.6466, 0.3109, 0.6466, 0.3109, 0.6034, 0.3109, 0.6034, 0.3109, 0.6034, 0.3109, 0.6034, 0.3109, 0.6034, 0.3109, 0.6466, 0.3109, 0.6466, 0.3109, 0.6034, 0.3109, 0.6466, 0.3109, 0.6034, 0.3109, 0.6034, 0.3109, 0.6466, 0.3109, 0.6466, 0.3109, 0.6034, 0.3109, 0.6034, 0.3109, 0.6466, 0.3109, 0.6466, 0.3109, 0.6466, 0.3109, 0.6466, 0.3109, 0.6466, 0.3109, 0.6034, 0.3109, 0.6466, 0.3109, 0.6466, 0.3109, 0.6034])
me_cube_003.use_remesh_fix_poles = True
me_cube_003.use_remesh_preserve_attributes = False
me_cube_003.update()
me_cube_009 = bpy.data.meshes.new('Cube.009')
me_cube_009.from_pydata([(-1.0, -0.9692, -0.75), (-1.0, -0.9692, 1.5), (-1.0, 0.9692, -0.75), (-1.0, 0.9692, 1.5), (1.0, -0.9692, -0.75), (1.0, -0.9692, 1.5), (1.0, 0.9692, -0.75), (1.0, 0.9692, 1.5), (1.0, -0.8769, 1.5), (1.0, 0.8769, 1.5), (-0.8769, -0.8769, 1.5), (-0.8769, 0.8769, 1.5), (-0.9308, 0.9308, 1.125), (-0.9308, 0.9308, -0.375), (-0.9308, -0.9308, 1.125), (-0.9308, -0.9308, -0.375), (1.0, -0.9308, -0.375), (1.0, -0.9308, 1.125), (1.0, -0.8769, 1.125), (1.0, 0.9308, -0.375), (1.0, 0.9308, 1.125), (1.0, 0.8769, 1.125), (-0.8769, -0.8769, 1.125), (-0.8769, 0.8769, 1.125), (-0.7692, 0.7692, -0.75), (0.7692, 0.7692, -0.75), (0.7692, -0.1538, -0.75), (0.7692, 0.1538, -0.75), (-0.7692, -0.7692, -0.75), (-0.7692, -0.1538, -0.75), (-0.7692, 0.1538, -0.75), (0.7692, -0.7692, -0.75), (-0.7692, -0.7692, -0.375), (-0.7692, -0.1538, -0.375), (-0.7692, 0.1538, -0.375), (-0.7692, 0.7692, -0.375), (0.7692, 0.7692, -0.375), (0.7692, -0.1538, -0.375), (0.7692, 0.1538, -0.375), (0.7692, -0.7692, -0.375), (0.03115, 0.9692, 0.8535), (-0.03039, 0.9692, 0.8535), (-0.03039, 0.9692, -0.1465), (0.03115, 0.9692, -0.1465), (-0.03039, -0.9692, 0.8535), (0.03115, -0.9692, 0.8535), (-0.03039, -0.9692, -0.1465), (0.03115, -0.9692, -0.1465), (-0.03039, -0.9308, -0.1465), (0.03115, -0.9308, -0.1465), (-0.03039, -0.9308, 0.8535), (0.03115, -0.9308, 0.8535), (0.03115, 0.9308, 0.8535), (-0.03039, 0.9308, 0.8535), (-0.03039, 0.9308, -0.1465), (0.03115, 0.9308, -0.1465), (0.7462, -0.1538, -0.75), (0.3615, -0.1538, -0.75), (0.7462, 0.1538, -0.75), (0.3615, 0.1538, -0.75), (0.7462, -0.1538, -1.0), (0.3615, -0.1538, -1.0), (0.7462, 0.1538, -1.0), (0.3615, 0.1538, -1.0), (0.7462, -0.1538, -2.75), (0.3615, -0.1538, -2.75), (0.7462, 0.1538, -2.75), (0.3615, 0.1538, -2.75), (0.7462, -0.1538, -3.25), (0.3615, -0.1538, -3.25), (0.7462, 0.1538, -3.25), (0.3615, 0.1538, -3.25), (0.3615, -0.1308, -1.0), (0.3615, 0.1308, -1.0), (0.3615, -0.1308, -2.75), (0.3615, 0.1308, -2.75), (0.7308, -0.1308, -1.0), (0.7308, 0.1308, -1.0), (0.7308, -0.1308, -2.75), (0.7308, 0.1308, -2.75)], [], [(0, 1, 3, 2), (2, 3, 7, 6, 43, 40, 41, 42), (6, 2, 42, 43), (17, 18, 8, 5, 4, 6, 7, 9, 21, 20, 19, 16), (47, 4, 5, 1, 0, 46, 44, 45), (46, 0, 4, 47), (2, 6, 25, 24), (59, 57, 29, 28, 0, 2, 24, 30), (4, 0, 28, 31), (9, 7, 3, 1, 5, 8, 10, 11), (10, 8, 18, 22), (23, 11, 10, 22), (21, 9, 11, 23), (17, 14, 12, 20, 21, 23, 22, 18), (48, 15, 14, 50), (50, 14, 17, 16, 15, 48, 49, 51), (15, 13, 12, 14), (34, 35, 13, 15, 32, 33, 37, 39, 16, 19, 36, 38), (36, 19, 13, 35), (32, 15, 16, 39), (12, 13, 54, 53), (54, 13, 19, 20, 12, 53, 52, 55), (34, 30, 24, 35), (32, 28, 29, 33), (35, 24, 25, 36), (26, 31, 39, 37), (25, 27, 38, 36), (31, 28, 32, 39), (27, 58, 59, 30, 34, 38), (33, 29, 57, 56, 26, 37), (50, 44, 46, 48), (42, 41, 53, 54), (43, 55, 52, 40), (49, 47, 45, 51), (55, 43, 42, 54), (48, 46, 47, 49), (41, 40, 52, 53), (45, 44, 50, 51), (6, 4, 31, 26, 56, 58, 27, 25), (57, 59, 63, 61), (61, 63, 73, 72), (59, 58, 62, 63), (56, 57, 61, 60), (58, 56, 60, 62), (66, 64, 68, 70), (63, 62, 66, 67), (62, 60, 64, 66), (60, 61, 65, 64), (70, 68, 69, 71), (64, 65, 69, 68), (65, 67, 71, 69), (67, 66, 70, 71), (75, 74, 78, 79), (63, 67, 75, 73), (65, 61, 72, 74), (67, 65, 74, 75), (76, 77, 79, 78), (73, 75, 79, 77), (72, 73, 77, 76), (74, 72, 76, 78)])
_uv = me_cube_009.uv_layers.new(name='UVMap')
_uv.uv.foreach_set('vector', [0.375, 0.0, 0.625, 0.0, 0.625, 0.25, 0.375, 0.25, 0.375, 0.25, 0.625, 0.25, 0.625, 0.5, 0.375, 0.5, 0.4421, 0.3789, 0.5532, 0.3789, 0.5532, 0.3712, 0.4421, 0.3712, 0.375, 0.5, 0.375, 0.25, 0.4421, 0.3712, 0.4421, 0.3789, 0.5469, 0.7413, 0.5469, 0.7346, 0.625, 0.7346, 0.625, 0.75, 0.375, 0.75, 0.375, 0.5, 0.625, 0.5, 0.625, 0.5154, 0.5469, 0.5154, 0.5469, 0.5087, 0.4531, 0.5087, 0.4531, 0.7413, 0.4421, 0.8711, 0.375, 0.75, 0.625, 0.75, 0.625, 1.0, 0.375, 1.0, 0.4421, 0.8788, 0.5532, 0.8788, 0.5532, 0.8711, 0.4421, 0.8788, 0.375, 1.0, 0.375, 0.75, 0.4421, 0.8711, 0.125, 0.5, 0.375, 0.5, 0.3462, 0.5258, 0.1538, 0.5258, 0.2179, 0.6052, 0.2179, 0.6448, 0.1538, 0.6448, 0.1538, 0.7242, 0.125, 0.75, 0.125, 0.5, 0.1538, 0.5258, 0.1538, 0.6052, 0.375, 0.75, 0.125, 0.75, 0.1538, 0.7242, 0.3462, 0.7242, 0.625, 0.5154, 0.625, 0.5, 0.875, 0.5, 0.875, 0.75, 0.625, 0.75, 0.625, 0.7346, 0.8596, 0.7346, 0.8596, 0.5154, 0.4024, 1.0, 0.4024, 0.8277, 0.3872, 0.8277, 0.3872, 1.0, 0.3872, 0.25, 0.4024, 0.25, 0.4024, 0.0, 0.3872, 0.0, 0.3872, 0.4223, 0.4024, 0.4223, 0.4024, 0.25, 0.3872, 0.25, 0.6525, 0.75, 0.875, 0.75, 0.875, 0.5, 0.6525, 0.5, 0.6525, 0.5072, 0.8688, 0.5072, 0.8688, 0.7428, 0.6525, 0.7428, 0.4131, 0.8962, 0.375, 1.0, 0.625, 1.0, 0.5797, 0.8962, 0.5797, 0.8962, 0.625, 1.0, 0.625, 0.7775, 0.375, 0.7775, 0.375, 1.0, 0.4131, 0.8962, 0.4131, 0.8891, 0.5797, 0.8891, 0.375, 0.0, 0.375, 0.25, 0.625, 0.25, 0.625, 0.0, 0.1436, 0.6043, 0.1436, 0.5217, 0.125, 0.5, 0.125, 0.75, 0.1436, 0.7283, 0.1436, 0.6457, 0.3209, 0.6457, 0.3209, 0.7283, 0.3475, 0.75, 0.3475, 0.5, 0.3209, 0.5217, 0.3209, 0.6043, 0.3209, 0.5217, 0.3475, 0.5, 0.125, 0.5, 0.1436, 0.5217, 0.1436, 0.7283, 0.125, 0.75, 0.3475, 0.75, 0.3209, 0.7283, 0.625, 0.25, 0.375, 0.25, 0.4131, 0.3538, 0.5797, 0.3538, 0.4131, 0.3538, 0.375, 0.25, 0.375, 0.4725, 0.625, 0.4725, 0.625, 0.25, 0.5797, 0.3538, 0.5797, 0.3609, 0.4131, 0.3609, 0.4962, 0.15, 0.4925, 0.15, 0.4925, 0.25, 0.4963, 0.25, 0.4962, 0.0, 0.4925, 0.0, 0.4925, 0.1, 0.4963, 0.1, 0.4962, 0.25, 0.4925, 0.25, 0.4925, 0.5, 0.4963, 0.5, 0.4925, 0.65, 0.4925, 0.75, 0.4963, 0.75, 0.4962, 0.65, 0.4925, 0.5, 0.4925, 0.6, 0.4963, 0.6, 0.4962, 0.5, 0.4925, 0.75, 0.4925, 1.0, 0.4963, 1.0, 0.4962, 0.75, 0.4946, 0.4643, 0.4946, 0.4048, 0.4946, 0.3452, 0.4946, 0.2857, 0.4973, 0.2857, 0.4973, 0.4643, 0.4973, 0.9643, 0.4946, 0.9643, 0.4946, 0.9048, 0.4946, 0.8452, 0.4946, 0.7857, 0.4973, 0.7857, 0.625, 0.04937, 0.625, 0.04625, 0.375, 0.04625, 0.375, 0.04937, 0.375, 0.2037, 0.625, 0.2037, 0.625, 0.2006, 0.375, 0.2006, 0.375, 0.5462, 0.375, 0.5494, 0.625, 0.5494, 0.625, 0.5462, 0.375, 0.7006, 0.375, 0.7038, 0.625, 0.7038, 0.625, 0.7006, 0.375, 0.5494, 0.375, 0.5462, 0.125, 0.5462, 0.125, 0.5494, 0.125, 0.7006, 0.125, 0.7038, 0.375, 0.7038, 0.375, 0.7006, 0.875, 0.5462, 0.625, 0.5462, 0.625, 0.5494, 0.875, 0.5494, 0.625, 0.7038, 0.875, 0.7038, 0.875, 0.7006, 0.625, 0.7006, 0.375, 0.5, 0.375, 0.75, 0.3462, 0.7242, 0.3462, 0.6448, 0.2821, 0.6448, 0.2821, 0.6052, 0.3462, 0.6052, 0.3462, 0.5258, 0.2179, 0.6448, 0.2179, 0.6052, 0.2179, 0.6052, 0.2179, 0.6448, 0.2179, 0.6448, 0.2179, 0.6052, 0.2179, 0.6052, 0.2179, 0.6448, 0.4946, 0.3452, 0.4946, 0.4048, 0.4946, 0.4048, 0.4946, 0.3452, 0.4946, 0.8452, 0.4946, 0.9048, 0.4946, 0.9048, 0.4946, 0.8452, 0.2821, 0.6052, 0.2821, 0.6448, 0.2821, 0.6448, 0.2821, 0.6052, 0.2821, 0.6052, 0.2821, 0.6448, 0.2821, 0.6448, 0.2821, 0.6052, 0.4946, 0.3452, 0.4946, 0.4048, 0.4946, 0.4048, 0.4946, 0.3452, 0.2821, 0.6052, 0.2821, 0.6448, 0.2821, 0.6448, 0.2821, 0.6052, 0.4946, 0.8452, 0.4946, 0.9048, 0.4946, 0.9048, 0.4946, 0.8452, 0.2821, 0.6052, 0.2821, 0.6448, 0.2179, 0.6448, 0.2179, 0.6052, 0.4946, 0.8452, 0.4946, 0.9048, 0.4946, 0.9048, 0.4946, 0.8452, 0.2179, 0.6448, 0.2179, 0.6052, 0.2179, 0.6052, 0.2179, 0.6448, 0.4946, 0.3452, 0.4946, 0.4048, 0.4946, 0.4048, 0.4946, 0.3452, 0.2179, 0.6052, 0.2179, 0.6448, 0.2179, 0.6448, 0.2179, 0.6052, 0.4946, 0.3452, 0.4946, 0.3452, 0.4946, 0.3452, 0.4946, 0.3452, 0.4946, 0.9048, 0.4946, 0.9048, 0.4946, 0.9048, 0.4946, 0.9048, 0.2179, 0.6052, 0.2179, 0.6448, 0.2179, 0.6448, 0.2179, 0.6052, 0.2179, 0.6448, 0.2179, 0.6052, 0.2179, 0.6052, 0.2179, 0.6448, 0.4946, 0.3452, 0.4946, 0.3452, 0.4946, 0.3452, 0.4946, 0.3452, 0.2179, 0.6448, 0.2179, 0.6052, 0.2179, 0.6052, 0.2179, 0.6448, 0.4946, 0.9048, 0.4946, 0.9048, 0.4946, 0.9048, 0.4946, 0.9048])
me_cube_009.use_remesh_fix_poles = True
me_cube_009.use_remesh_preserve_attributes = False
me_cube_009.update()
me_cube_001 = bpy.data.meshes.new('Cube.001')
me_cube_001.from_pydata([(-0.3878, -0.1308, 0.8685), (-0.3878, 0.1308, 0.8685), (-0.4106, -0.1308, -0.875), (-0.4106, 0.1308, -0.875), (0.1846, -0.1308, 0.875), (0.1846, 0.1308, 0.875), (0.1846, -0.1308, -0.875), (0.1846, 0.1308, -0.875), (-0.264, 0.1308, -0.9488), (-0.1725, 0.1308, -0.875), (-0.05347, 0.1308, -0.875), (0.06557, 0.1308, -0.875), (0.06557, -0.1308, -0.875), (-0.05347, -0.1308, -0.875), (-0.1725, -0.1308, -0.875), (-0.264, -0.1308, -0.9488), (0.1788, -0.1308, -10.83), (0.1788, 0.1308, -10.83), (0.2524, -0.1308, -9.67), (0.2524, 0.1308, -9.67)], [], [(1, 3, 8, 9, 10, 11, 7, 5), (4, 5, 7, 6), (0, 1, 5, 4), (2, 0, 4, 6, 12, 13, 14, 15), (11, 12, 6, 7), (1, 0, 2, 3), (2, 15, 18, 16), (8, 15, 14, 9), (9, 14, 13, 10), (10, 13, 12, 11), (17, 16, 18, 19), (15, 8, 19, 18), (3, 2, 16, 17), (8, 3, 17, 19)])
_uv = me_cube_001.uv_layers.new(name='UVMap')
_uv.uv.foreach_set('vector', [0.4946, 0.3452, 0.4946, 0.3452, 0.4946, 0.3452, 0.4946, 0.3452, 0.4946, 0.3452, 0.4946, 0.3452, 0.4946, 0.3452, 0.4946, 0.3452, 0.2179, 0.6448, 0.2179, 0.6052, 0.2179, 0.6052, 0.2179, 0.6448, 0.2179, 0.6448, 0.2179, 0.6052, 0.2179, 0.6052, 0.2179, 0.6448, 0.4946, 0.9048, 0.4946, 0.9048, 0.4946, 0.9048, 0.4946, 0.9048, 0.4946, 0.9048, 0.4946, 0.9048, 0.4946, 0.9048, 0.4946, 0.9048, 0.2179, 0.6052, 0.2179, 0.6448, 0.2179, 0.6448, 0.2179, 0.6052, 0.4946, 0.3452, 0.4946, 0.9048, 0.2179, 0.6448, 0.4946, 0.3452, 0.4946, 0.9048, 0.4946, 0.9048, 0.4946, 0.9048, 0.4946, 0.9048, 0.2179, 0.6052, 0.2179, 0.6448, 0.2179, 0.6448, 0.2179, 0.6052, 0.2179, 0.6052, 0.2179, 0.6448, 0.2179, 0.6448, 0.2179, 0.6052, 0.2179, 0.6052, 0.2179, 0.6448, 0.2179, 0.6448, 0.2179, 0.6052, 0.2179, 0.6052, 0.2179, 0.6448, 0.2179, 0.6448, 0.2179, 0.6052, 0.2179, 0.6448, 0.2179, 0.6052, 0.2179, 0.6052, 0.2179, 0.6448, 0.4946, 0.3452, 0.2179, 0.6448, 0.2179, 0.6448, 0.4946, 0.3452, 0.4946, 0.3452, 0.4946, 0.3452, 0.4946, 0.3452, 0.4946, 0.3452])
me_cube_001.use_remesh_fix_poles = True
me_cube_001.use_remesh_preserve_attributes = False
me_cube_001.update()
me_cube_002 = bpy.data.meshes.new('Cube.002')
me_cube_002.from_pydata([(-0.5724, -0.1308, 0.8685), (-0.5724, 0.1308, 0.8685), (-0.5952, -0.1308, -0.875), (-0.5952, 0.1308, -0.875), (-1.49e-08, -0.1308, 0.875), (-1.49e-08, 0.1308, 0.875), (-1.49e-08, -0.1308, -0.875), (-1.49e-08, 0.1308, -0.875), (-0.4486, 0.1308, -0.9488), (-0.3571, 0.1308, -0.875), (-0.2381, 0.1308, -0.875), (-0.119, 0.1308, -0.875), (-0.119, -0.1308, -0.875), (-0.2381, -0.1308, -0.875), (-0.3571, -0.1308, -0.875), (-0.4486, -0.1308, -0.9488), (-0.005829, -0.1308, -10.83), (-0.005829, 0.1308, -10.83), (0.06779, -0.1308, -9.67), (0.06779, 0.1308, -9.67)], [], [(1, 3, 8, 9, 10, 11, 7, 5), (4, 5, 7, 6), (0, 1, 5, 4), (2, 0, 4, 6, 12, 13, 14, 15), (11, 12, 6, 7), (1, 0, 2, 3), (2, 15, 18, 16), (8, 15, 14, 9), (9, 14, 13, 10), (10, 13, 12, 11), (17, 16, 18, 19), (15, 8, 19, 18), (3, 2, 16, 17), (8, 3, 17, 19)])
_uv = me_cube_002.uv_layers.new(name='UVMap')
_uv.uv.foreach_set('vector', [0.4946, 0.3452, 0.4946, 0.3452, 0.4946, 0.3452, 0.4946, 0.3452, 0.4946, 0.3452, 0.4946, 0.3452, 0.4946, 0.3452, 0.4946, 0.3452, 0.2179, 0.6448, 0.2179, 0.6052, 0.2179, 0.6052, 0.2179, 0.6448, 0.2179, 0.6448, 0.2179, 0.6052, 0.2179, 0.6052, 0.2179, 0.6448, 0.4946, 0.9048, 0.4946, 0.9048, 0.4946, 0.9048, 0.4946, 0.9048, 0.4946, 0.9048, 0.4946, 0.9048, 0.4946, 0.9048, 0.4946, 0.9048, 0.2179, 0.6052, 0.2179, 0.6448, 0.2179, 0.6448, 0.2179, 0.6052, 0.4946, 0.3452, 0.4946, 0.9048, 0.2179, 0.6448, 0.4946, 0.3452, 0.4946, 0.9048, 0.4946, 0.9048, 0.4946, 0.9048, 0.4946, 0.9048, 0.2179, 0.6052, 0.2179, 0.6448, 0.2179, 0.6448, 0.2179, 0.6052, 0.2179, 0.6052, 0.2179, 0.6448, 0.2179, 0.6448, 0.2179, 0.6052, 0.2179, 0.6052, 0.2179, 0.6448, 0.2179, 0.6448, 0.2179, 0.6052, 0.2179, 0.6052, 0.2179, 0.6448, 0.2179, 0.6448, 0.2179, 0.6052, 0.2179, 0.6448, 0.2179, 0.6052, 0.2179, 0.6052, 0.2179, 0.6448, 0.4946, 0.3452, 0.2179, 0.6448, 0.2179, 0.6448, 0.4946, 0.3452, 0.4946, 0.3452, 0.4946, 0.3452, 0.4946, 0.3452, 0.4946, 0.3452])
me_cube_002.use_remesh_fix_poles = True
me_cube_002.use_remesh_preserve_attributes = False
me_cube_002.update()
me_cylinder = bpy.data.meshes.new('Cylinder')
me_cylinder.from_pydata([(1.164e-10, 1.0, -1.0), (1.164e-10, 1.0, 1.0), (0.1951, 0.9808, -1.0), (0.1951, 0.9808, 1.0), (0.3827, 0.9239, -1.0), (0.3827, 0.9239, 1.0), (0.5556, 0.8315, -1.0), (0.5556, 0.8315, 1.0), (0.7071, 0.7071, -1.0), (0.7071, 0.7071, 1.0), (0.8315, 0.5556, -1.0), (0.8315, 0.5556, 1.0), (0.9239, 0.3827, -1.0), (0.9239, 0.3827, 1.0), (1.618, 0.1327, -1.0), (1.618, 0.1327, 1.0), (1.624, -0.3827, 1.0), (1.618, -0.1327, -1.0), (1.624, -0.3827, -1.0), (1.624, 0.3827, 1.0), (0.9239, -0.3827, -1.0), (0.9239, -0.3827, 1.0), (0.8315, -0.5556, -1.0), (0.8315, -0.5556, 1.0), (0.7071, -0.7071, -1.0), (0.7071, -0.7071, 1.0), (0.5556, -0.8315, -1.0), (0.5556, -0.8315, 1.0), (0.3827, -0.9239, -1.0), (0.3827, -0.9239, 1.0), (0.1951, -0.9808, -1.0), (0.1951, -0.9808, 1.0), (-8.731e-08, -1.0, -1.0), (-8.731e-08, -1.0, 1.0), (-0.1951, -0.9808, -1.0), (-0.1951, -0.9808, 1.0), (-0.3827, -0.9239, -1.0), (-0.3827, -0.9239, 1.0), (-0.5556, -0.8315, -1.0), (-0.5556, -0.8315, 1.0), (-0.7071, -0.7071, -1.0), (-0.7071, -0.7071, 1.0), (-0.8315, -0.5556, -1.0), (-0.8315, -0.5556, 1.0), (-0.8315, 0.5556, -1.0), (-0.8315, 0.5556, 1.0), (-0.7071, 0.7071, -1.0), (-0.7071, 0.7071, 1.0), (-0.5556, 0.8315, -1.0), (-0.5556, 0.8315, 1.0), (-0.3827, 0.9239, -1.0), (-0.3827, 0.9239, 1.0), (-0.1951, 0.9808, -1.0), (-0.1951, 0.9808, 1.0), (-0.08313, 0.6865, 1.0), (-0.08313, 0.6865, -1.0), (-0.2144, 0.6467, 1.0), (-0.2144, 0.6467, -1.0), (-0.3355, 0.582, 1.0), (-0.3355, 0.582, -1.0), (-0.4415, 0.495, 1.0), (-0.4415, 0.495, -1.0), (-0.5286, 0.3889, 1.0), (-0.5286, 0.3889, -1.0), (-0.5286, -0.3889, 1.0), (-0.5286, -0.3889, -1.0), (-0.4415, -0.495, 1.0), (-0.4415, -0.495, -1.0), (-0.3355, -0.582, 1.0), (-0.3355, -0.582, -1.0), (-0.2144, -0.6467, 1.0), (-0.2144, -0.6467, -1.0), (-0.08313, -0.6865, 1.0), (-0.08313, -0.6865, -1.0), (0.05344, -0.7, 1.0), (0.05344, -0.7, -1.0), (0.19, -0.6865, 1.0), (0.19, -0.6865, -1.0), (0.3213, -0.6467, 1.0), (0.3213, -0.6467, -1.0), (0.4423, -0.582, 1.0), (0.4423, -0.582, -1.0), (0.5484, -0.495, 1.0), (0.5484, -0.495, -1.0), (0.6355, -0.3889, 1.0), (0.6355, -0.3889, -1.0), (1.624, 0.3827, -1.0), (0.6301, 0.139, -1.0), (0.6301, 0.139, 1.0), (0.9185, 0.1327, 1.0), (1.618, -0.1327, 1.0), (0.9185, 0.1327, -1.0), (0.6301, -0.139, -1.0), (0.6301, -0.139, 1.0), (0.9185, -0.1327, 1.0), (0.9185, -0.1327, -1.0), (0.6355, 0.3889, 1.0), (0.6355, 0.3889, -1.0), (0.5484, 0.495, 1.0), (0.5484, 0.495, -1.0), (0.4423, 0.582, 1.0), (0.4423, 0.582, -1.0), (0.3213, 0.6467, 1.0), (0.3213, 0.6467, -1.0), (0.19, 0.6865, 1.0), (0.19, 0.6865, -1.0), (0.05344, 0.7, 1.0), (0.05344, 0.7, -1.0), (1.34, -0.3827, -0.6891), (1.34, -0.1327, -0.6891), (1.34, 0.1327, -0.6891), (1.34, 0.3827, -0.6891), (1.204, -0.3827, 0.01686), (1.321, -0.1327, -0.725), (1.321, -0.3827, -0.725), (1.209, -0.3827, 0.1352), (1.321, 0.1327, -0.725), (1.321, 0.3827, -0.725), (1.218, -0.3827, 0.2443), (1.231, -0.3827, 0.3399), (1.246, -0.3827, 0.4184), (1.302, -0.3827, 0.5247), (1.321, -0.3827, 0.5126), (1.282, -0.3827, 0.5126), (1.372, -0.3827, 0.3399), (1.357, -0.3827, 0.4184), (1.34, -0.3827, 0.4767), (1.263, -0.3827, 0.4767), (1.302, -0.3827, -0.7372), (1.302, -0.1327, -0.7372), (1.302, 0.1327, -0.7372), (1.302, 0.3827, -0.7372), (1.282, -0.3827, -0.725), (1.204, -0.3827, -0.2293), (1.282, -0.1327, -0.725), (1.202, -0.3827, -0.1062), (1.231, -0.3827, -0.5524), (1.282, 0.1327, -0.725), (1.218, -0.3827, -0.4568), (1.282, 0.3827, -0.725), (1.209, -0.3827, -0.3477), (1.269, -0.3827, -0.7002), (1.263, -0.3827, -0.6891), (1.246, -0.3827, -0.6308), (1.402, -0.3827, -0.1062), (1.4, -0.3827, 0.01686), (1.394, -0.3827, -0.3477), (1.4, -0.3827, -0.2293), (1.394, -0.3827, 0.1352), (1.357, -0.3827, -0.6308), (1.372, -0.3827, -0.5524), (1.385, -0.3827, -0.4568), (1.385, -0.3827, 0.2443), (1.272, -0.1327, -0.7047), (1.274, 0.1327, -0.7095), (1.276, 0.3827, -0.714), (1.263, -0.1327, -0.6891), (1.263, 0.1327, -0.6891), (1.263, 0.3827, -0.6891), (1.246, -0.1327, -0.6308), (1.246, 0.1327, -0.6308), (1.246, 0.3827, -0.6308), (1.202, -0.1327, -0.1062), (1.204, -0.1327, -0.2293), (1.204, -0.1327, 0.01686), (1.231, -0.1327, -0.5524), (1.218, -0.1327, -0.4568), (1.209, -0.1327, -0.3477), (1.385, -0.1327, -0.4568), (1.357, -0.1327, -0.6308), (1.372, -0.1327, -0.5524), (1.231, 0.1327, -0.5524), (1.231, 0.3827, -0.5524), (1.218, 0.1327, -0.4568), (1.218, 0.3827, -0.4568), (1.209, -0.1327, 0.1352), (1.218, -0.1327, 0.2443), (1.231, -0.1327, 0.3399), (1.302, -0.1327, 0.5247), (1.263, -0.1327, 0.4767), (1.321, -0.1327, 0.5126), (1.282, -0.1327, 0.5126), (1.246, -0.1327, 0.4184), (1.402, -0.1327, -0.1062), (1.4, -0.1327, -0.2293), (1.4, -0.1327, 0.01686), (1.394, -0.1327, 0.1352), (1.394, -0.1327, -0.3477), (1.385, -0.1327, 0.2443), (1.372, -0.1327, 0.3399), (1.357, -0.1327, 0.4184), (1.34, -0.1327, 0.4767), (1.209, 0.1327, -0.3477), (1.209, 0.3827, -0.3477), (1.204, 0.1327, -0.2293), (1.204, 0.3827, -0.2293), (1.202, 0.3827, -0.1062), (1.204, 0.3827, 0.01686), (1.394, 0.3827, -0.3477), (1.385, 0.3827, -0.4568), (1.357, 0.3827, -0.6308), (1.372, 0.3827, -0.5524), (1.202, 0.1327, -0.1062), (1.204, 0.1327, 0.01686), (1.209, 0.3827, 0.1352), (1.218, 0.3827, 0.2443), (1.231, 0.3827, 0.3399), (1.321, 0.3827, 0.5126), (1.302, 0.3827, 0.5247), (1.282, 0.3827, 0.5126), (1.246, 0.3827, 0.4184), (1.263, 0.3827, 0.4767), (1.402, 0.3827, -0.1062), (1.4, 0.3827, -0.2293), (1.4, 0.3827, 0.01686), (1.394, 0.3827, 0.1352), (1.385, 0.3827, 0.2443), (1.372, 0.3827, 0.3399), (1.357, 0.3827, 0.4184), (1.34, 0.3827, 0.4767), (1.209, 0.1327, 0.1352), (1.218, 0.1327, 0.2443), (1.231, 0.1327, 0.3399), (1.246, 0.1327, 0.4184), (1.263, 0.1327, 0.4767), (1.282, 0.1327, 0.5126), (1.321, 0.1327, 0.5126), (1.302, 0.1327, 0.5247), (1.372, 0.1327, 0.3399), (1.357, 0.1327, 0.4184), (1.34, 0.1327, 0.4767), (1.402, 0.1327, -0.1062), (1.4, 0.1327, 0.01686), (1.394, 0.1327, -0.3477), (1.4, 0.1327, -0.2293), (1.394, 0.1327, 0.1352), (1.357, 0.1327, -0.6308), (1.372, 0.1327, -0.5524), (1.385, 0.1327, -0.4568), (1.385, 0.1327, 0.2443), (-3.649, -0.45, 0.7721), (-3.649, 0.45, 0.7721), (-3.46, -0.45, -1.0), (-3.46, 0.45, -1.0), (-2.418, -0.45, 8.824), (-2.418, 0.45, 8.824), (-2.179, -0.45, 7.368), (-2.179, 0.45, 7.368), (-3.134, 0.45, 1.0), (-2.947, 0.45, 2.347), (-2.691, 0.45, 4.021), (-2.435, 0.45, 5.694), (-2.435, -0.45, 5.694), (-2.691, -0.45, 4.021), (-2.947, -0.45, 2.347), (-3.134, -0.45, 1.0), (-0.8315, -0.45, -1.0), (-0.8315, 0.45, -1.0), (-0.8315, -0.45, 1.0), (-0.8315, 0.45, 1.0)], [], [(0, 2, 3, 1), (2, 4, 5, 3), (4, 6, 7, 5), (6, 8, 9, 7), (8, 10, 11, 9), (10, 12, 13, 11), (21, 94, 90, 16), (20, 22, 23, 21), (22, 24, 25, 23), (24, 26, 27, 25), (26, 28, 29, 27), (28, 30, 31, 29), (30, 32, 33, 31), (32, 34, 35, 33), (34, 36, 37, 35), (36, 38, 39, 37), (38, 40, 41, 39), (40, 42, 43, 41), (257, 44, 45, 259), (44, 46, 47, 45), (46, 48, 49, 47), (48, 50, 51, 49), (50, 52, 53, 51), (52, 0, 1, 53), (105, 103, 102, 104), (107, 105, 104, 106), (55, 107, 106, 54), (57, 55, 54, 56), (59, 57, 56, 58), (61, 59, 58, 60), (63, 61, 60, 62), (65, 63, 62, 64), (67, 65, 64, 66), (69, 67, 66, 68), (71, 69, 68, 70), (73, 71, 70, 72), (75, 73, 72, 74), (77, 75, 74, 76), (79, 77, 76, 78), (81, 79, 78, 80), (83, 81, 80, 82), (85, 83, 82, 84), (91, 87, 88, 89), (85, 20, 95, 92), (21, 84, 93, 94), (95, 94, 93, 92), (99, 97, 96, 98), (101, 99, 98, 100), (103, 101, 100, 102), (3, 106, 1), (96, 98, 11), (5, 104, 3), (72, 74, 33), (7, 102, 5), (70, 72, 35), (47, 49, 60), (39, 41, 66), (9, 11, 98), (76, 29, 31), (49, 58, 60), (49, 51, 58), (41, 43, 64), (7, 9, 100), (54, 56, 53), (102, 7, 100), (2, 107, 0), (100, 9, 98), (13, 96, 11), (44, 257, 256, 42, 63), (45, 47, 62), (47, 60, 62), (141, 20, 21, 16, 18, 114, 108, 149, 150, 151, 146, 147, 144, 145, 148, 152, 124, 125, 126, 122, 121, 123, 127, 120, 119, 118, 115, 112, 135, 133, 140, 138, 136, 143, 142), (114, 18, 20, 141, 132, 128), (43, 62, 64), (95, 20, 18, 17), (89, 13, 19, 15), (12, 97, 87, 91), (97, 96, 88, 87), (134, 153, 95, 17, 113, 129), (113, 17, 90, 94, 95, 153, 156, 159, 165, 166, 167, 163, 162, 164, 175, 176, 177, 182, 179, 181, 178, 180, 191, 190, 189, 188, 186, 185, 183, 184, 187, 168, 170, 169, 109), (84, 21, 23), (82, 84, 23), (66, 41, 64), (23, 25, 82), (68, 39, 66), (27, 78, 80), (25, 80, 82), (70, 37, 68), (25, 27, 80), (37, 39, 68), (29, 76, 78), (56, 51, 53), (102, 104, 5), (27, 29, 78), (104, 106, 3), (51, 56, 58), (54, 53, 1), (74, 76, 31), (37, 70, 35), (106, 54, 1), (35, 72, 33), (74, 31, 33), (97, 99, 10), (4, 105, 2), (73, 75, 32), (6, 103, 4), (71, 73, 34), (46, 48, 61), (38, 40, 67), (8, 10, 99), (77, 28, 30), (48, 59, 61), (48, 50, 59), (40, 42, 65), (6, 8, 101), (55, 57, 52), (103, 6, 101), (101, 8, 99), (12, 97, 10), (44, 46, 63), (46, 61, 63), (96, 13, 89, 88), (42, 63, 65), (139, 155, 12, 86, 117, 131), (117, 86, 19, 13, 12, 155, 158, 161, 172, 174, 193, 195, 196, 197, 204, 205, 206, 210, 211, 209, 208, 207, 219, 218, 217, 216, 215, 214, 212, 213, 198, 199, 201, 200, 111), (12, 91, 14, 86), (116, 14, 91, 154, 137, 130), (154, 91, 89, 15, 14, 116, 110, 236, 237, 238, 233, 234, 231, 232, 235, 239, 228, 229, 230, 226, 227, 225, 224, 223, 222, 221, 220, 203, 202, 194, 192, 173, 171, 160, 157), (18, 16, 90, 17), (19, 86, 14, 15), (84, 85, 92, 93), (85, 20, 22), (83, 85, 22), (67, 40, 65), (22, 24, 83), (69, 38, 67), (26, 79, 81), (24, 81, 83), (71, 36, 69), (24, 26, 81), (36, 38, 69), (28, 77, 79), (57, 50, 52), (103, 105, 4), (26, 28, 79), (105, 107, 2), (50, 57, 59), (55, 52, 0), (75, 77, 30), (36, 71, 34), (107, 55, 0), (34, 73, 32), (75, 30, 32), (241, 243, 248, 249, 250, 251, 247, 245), (244, 245, 247, 246), (240, 241, 245, 244), (242, 240, 244, 246, 252, 253, 254, 255), (251, 252, 246, 247), (241, 240, 242, 243), (242, 255, 258, 256), (248, 255, 254, 249), (249, 254, 253, 250), (250, 253, 252, 251), (257, 256, 258, 259), (255, 248, 259, 258), (243, 242, 256, 257), (248, 243, 257, 259), (42, 256, 258, 43), (259, 45, 62, 43, 258)])
_uv = me_cylinder.uv_layers.new(name='UVMap')
_uv.uv.foreach_set('vector', [1.0, 0.5, 0.9688, 0.5, 0.9688, 1.0, 1.0, 1.0, 0.9688, 0.5, 0.9375, 0.5, 0.9375, 1.0, 0.9688, 1.0, 0.9375, 0.5, 0.9062, 0.5, 0.9062, 1.0, 0.9375, 1.0, 0.9062, 0.5, 0.875, 0.5, 0.875, 1.0, 0.9062, 1.0, 0.875, 0.5, 0.8438, 0.5, 0.8438, 1.0, 0.875, 1.0, 0.8438, 0.5, 0.8125, 0.5, 0.8125, 1.0, 0.8438, 1.0, 0.0, 0.0, 0.0, 0.0, 0.0, 0.0, 0.0, 0.0, 0.6875, 0.5, 0.6562, 0.5, 0.6562, 1.0, 0.6875, 1.0, 0.6562, 0.5, 0.625, 0.5, 0.625, 1.0, 0.6562, 1.0, 0.625, 0.5, 0.5938, 0.5, 0.5938, 1.0, 0.625, 1.0, 0.5938, 0.5, 0.5625, 0.5, 0.5625, 1.0, 0.5938, 1.0, 0.5625, 0.5, 0.5312, 0.5, 0.5312, 1.0, 0.5625, 1.0, 0.5312, 0.5, 0.5, 0.5, 0.5, 1.0, 0.5312, 1.0, 0.5, 0.5, 0.4688, 0.5, 0.4688, 1.0, 0.5, 1.0, 0.4688, 0.5, 0.4375, 0.5, 0.4375, 1.0, 0.4688, 1.0, 0.4375, 0.5, 0.4062, 0.5, 0.4062, 1.0, 0.4375, 1.0, 0.4062, 0.5, 0.375, 0.5, 0.375, 1.0, 0.4062, 1.0, 0.375, 0.5, 0.3438, 0.5, 0.3438, 1.0, 0.375, 1.0, 0.1733, 0.5, 0.1562, 0.5, 0.1562, 1.0, 0.1733, 1.0, 0.1562, 0.5, 0.125, 0.5, 0.125, 1.0, 0.1562, 1.0, 0.125, 0.5, 0.09375, 0.5, 0.09375, 1.0, 0.125, 1.0, 0.09375, 0.5, 0.0625, 0.5, 0.0625, 1.0, 0.09375, 1.0, 0.0625, 0.5, 0.03125, 0.5, 0.03125, 1.0, 0.0625, 1.0, 0.03125, 0.5, 0.0, 0.5, 0.0, 1.0, 0.03125, 1.0, 0.9688, 0.5, 0.9375, 0.5, 0.9375, 1.0, 0.9688, 1.0, 1.0, 0.5, 0.9688, 0.5, 0.9688, 1.0, 1.0, 1.0, 0.03125, 0.5, 0.0, 0.5, 0.0, 1.0, 0.03125, 1.0, 0.0625, 0.5, 0.03125, 0.5, 0.03125, 1.0, 0.0625, 1.0, 0.09375, 0.5, 0.0625, 0.5, 0.0625, 1.0, 0.09375, 1.0, 0.125, 0.5, 0.09375, 0.5, 0.09375, 1.0, 0.125, 1.0, 0.1562, 0.5, 0.125, 0.5, 0.125, 1.0, 0.1562, 1.0, 0.3438, 0.5, 0.1562, 0.5, 0.1562, 1.0, 0.3438, 1.0, 0.375, 0.5, 0.3438, 0.5, 0.3438, 1.0, 0.375, 1.0, 0.4062, 0.5, 0.375, 0.5, 0.375, 1.0, 0.4062, 1.0, 0.4375, 0.5, 0.4062, 0.5, 0.4062, 1.0, 0.4375, 1.0, 0.4688, 0.5, 0.4375, 0.5, 0.4375, 1.0, 0.4688, 1.0, 0.5, 0.5, 0.4688, 0.5, 0.4688, 1.0, 0.5, 1.0, 0.5312, 0.5, 0.5, 0.5, 0.5, 1.0, 0.5312, 1.0, 0.5625, 0.5, 0.5312, 0.5, 0.5312, 1.0, 0.5625, 1.0, 0.5938, 0.5, 0.5625, 0.5, 0.5625, 1.0, 0.5938, 1.0, 0.625, 0.5, 0.5938, 0.5, 0.5938, 1.0, 0.625, 1.0, 0.6562, 0.5, 0.625, 0.5, 0.625, 1.0, 0.6562, 1.0, 0.0, 0.0, 0.0, 0.0, 0.8438, 1.0, 0.0, 0.0, 0.0, 0.0, 0.0, 0.0, 0.0, 0.0, 0.0, 0.0, 0.0, 0.0, 0.0, 0.0, 0.0, 0.0, 0.0, 0.0, 0.0, 0.0, 0.0, 0.0, 0.6562, 1.0, 0.0, 0.0, 0.875, 0.5, 0.8438, 0.5, 0.8438, 1.0, 0.875, 1.0, 0.9062, 0.5, 0.875, 0.5, 0.875, 1.0, 0.9062, 1.0, 0.9375, 0.5, 0.9062, 0.5, 0.9062, 1.0, 0.9375, 1.0, 0.0, 0.0, 0.0, 0.0, 0.0, 0.0, 0.0, 0.0, 0.0, 0.0, 0.0, 0.0, 0.0, 0.0, 0.0, 0.0, 0.0, 0.0, 0.0, 0.0, 0.0, 0.0, 0.0, 0.0, 0.0, 0.0, 0.0, 0.0, 0.0, 0.0, 0.0, 0.0, 0.0, 0.0, 0.0, 0.0, 0.0, 0.0, 0.0, 0.0, 0.0, 0.0, 0.0, 0.0, 0.0, 0.0, 0.0, 0.0, 0.0, 0.0, 0.0, 0.0, 0.0, 0.0, 0.0, 0.0, 0.0, 0.0, 0.0, 0.0, 0.0, 0.0, 0.0, 0.0, 0.0, 0.0, 0.0, 0.0, 0.0, 0.0, 0.0, 0.0, 0.0, 0.0, 0.0, 0.0, 0.0, 0.0, 0.0, 0.0, 0.0, 0.0, 0.0, 0.0, 0.0, 0.0, 0.0, 0.0, 0.0, 0.0, 0.0, 0.0, 0.0, 0.0, 0.0, 0.0, 0.0, 0.0, 0.0, 0.0, 0.0, 0.0, 0.0, 0.0, 0.0, 0.0, 0.0, 0.0, 0.0, 0.0, 0.0, 0.0, 0.0, 0.0, 0.0, 0.0, 0.0, 0.0, 0.0, 0.0, 0.0, 0.0, 0.0, 0.0, 0.0, 0.0, 0.0, 0.0, 0.0, 0.0, 0.0, 0.0, 0.0, 0.0, 0.0, 0.0, 0.6875, 0.5749, 0.6875, 0.5, 0.6875, 1.0, 0.6875, 1.0, 0.6875, 0.5, 0.6875, 0.5687, 0.6875, 0.5777, 0.6875, 0.5923, 0.6875, 0.6119, 0.6875, 0.6358, 0.6875, 0.6631, 0.6875, 0.6927, 0.6875, 0.7234, 0.6875, 0.7542, 0.6875, 0.7838, 0.6875, 0.8111, 0.6875, 0.835, 0.6875, 0.8546, 0.6875, 0.8692, 0.6875, 0.8781, 0.6875, 0.8812, 0.6875, 0.8781, 0.6875, 0.8692, 0.6875, 0.8546, 0.6875, 0.835, 0.6875, 0.8111, 0.6875, 0.7838, 0.6875, 0.7542, 0.6875, 0.7234, 0.6875, 0.6927, 0.6875, 0.6631, 0.6875, 0.6358, 0.6875, 0.6119, 0.6875, 0.5923, 0.6875, 0.5777, 0.6875, 0.5687, 0.6875, 0.5, 0.6875, 0.5, 0.6875, 0.5749, 0.6875, 0.5687, 0.6875, 0.5657, 0.0, 0.0, 0.0, 0.0, 0.0, 0.0, 0.0, 0.0, 0.0, 0.0, 0.0, 0.0, 0.0, 0.0, 0.0, 0.0, 0.0, 0.0, 0.0, 0.0, 0.0, 0.0, 0.0, 0.0, 0.0, 0.0, 0.0, 0.0, 0.0, 0.0, 0.8438, 0.5, 0.8438, 1.0, 0.8438, 1.0, 0.8438, 0.5, 0.0, 0.0, 0.0, 0.0, 0.0, 0.0, 0.0, 0.0, 0.0, 0.0, 0.0, 0.0, 0.0, 0.0, 0.0, 0.0, 0.0, 0.0, 0.0, 0.0, 0.0, 0.0, 0.0, 0.0, 0.0, 0.0, 0.0, 0.0, 0.0, 0.0, 0.0, 0.0, 0.0, 0.0, 0.0, 0.0, 0.0, 0.0, 0.0, 0.0, 0.0, 0.0, 0.0, 0.0, 0.0, 0.0, 0.0, 0.0, 0.0, 0.0, 0.0, 0.0, 0.0, 0.0, 0.0, 0.0, 0.0, 0.0, 0.0, 0.0, 0.0, 0.0, 0.0, 0.0, 0.0, 0.0, 0.0, 0.0, 0.0, 0.0, 0.0, 0.0, 0.0, 0.0, 0.0, 0.0, 0.0, 0.0, 0.0, 0.0, 0.0, 0.0, 0.0, 0.0, 0.0, 0.0, 0.0, 0.0, 0.0, 0.0, 0.0, 0.0, 0.0, 0.0, 0.0, 0.0, 0.0, 0.0, 0.0, 0.0, 0.0, 0.0, 0.0, 0.0, 0.0, 0.0, 0.0, 0.0, 0.0, 0.0, 0.0, 0.0, 0.0, 0.0, 0.0, 0.0, 0.0, 0.0, 0.0, 0.0, 0.0, 0.0, 0.0, 0.0, 0.0, 0.0, 0.0, 0.0, 0.0, 0.0, 0.0, 0.0, 0.0, 0.0, 0.0, 0.0, 0.0, 0.0, 0.0, 0.0, 0.0, 0.0, 0.0, 0.0, 0.0, 0.0, 0.0, 0.0, 0.0, 0.0, 0.0, 0.0, 0.0, 0.0, 0.0, 0.0, 0.0, 0.0, 0.0, 0.0, 0.0, 0.0, 0.0, 0.0, 0.0, 0.0, 0.0, 0.0, 0.0, 0.0, 0.0, 0.0, 0.0, 0.0, 0.0, 0.0, 0.0, 0.0, 0.0, 0.0, 0.0, 0.0, 0.0, 0.0, 0.0, 0.0, 0.0, 0.0, 0.0, 0.0, 0.0, 0.0, 0.0, 0.0, 0.0, 0.0, 0.0, 0.0, 0.0, 0.0, 0.0, 0.0, 0.0, 0.0, 0.0, 0.0, 0.0, 0.0, 0.0, 0.0, 0.0, 0.0, 0.0, 0.0, 0.0, 0.0, 0.0, 0.0, 0.0, 0.0, 0.0, 0.0, 0.0, 0.0, 0.0, 0.0, 0.0, 0.0, 0.0, 0.0, 0.0, 0.0, 0.0, 0.0, 0.0, 0.0, 0.0, 0.0, 0.0, 0.0, 0.0, 0.0, 0.0, 0.0, 0.0, 0.0, 0.0, 0.0, 0.0, 0.0, 0.0, 0.0, 0.0, 0.0, 0.0, 0.0, 0.0, 0.0, 0.0, 0.0, 0.0, 0.0, 0.0, 0.0, 0.0, 0.0, 0.0, 0.0, 0.0, 0.0, 0.0, 0.0, 0.0, 0.0, 0.0, 0.0, 0.0, 0.0, 0.0, 0.0, 0.0, 0.0, 0.0, 0.0, 0.0, 0.0, 0.0, 0.0, 0.0, 0.0, 0.0, 0.0, 0.0, 0.0, 0.0, 0.0, 0.0, 0.0, 0.0, 0.0, 0.0, 0.0, 0.0, 0.0, 0.0, 0.0, 0.0, 0.0, 0.0, 0.0, 0.0, 0.0, 0.0, 0.0, 0.0, 0.0, 0.0, 0.0, 0.0, 0.0, 0.0, 0.0, 0.0, 0.0, 0.0, 0.0, 0.0, 0.0, 0.0, 0.0, 0.0, 0.0, 0.0, 0.0, 0.0, 0.0, 0.0, 0.0, 0.0, 0.0, 0.0, 0.0, 0.8125, 0.5687, 0.8125, 0.5715, 0.8125, 0.5, 0.8125, 0.5, 0.8125, 0.5687, 0.8125, 0.5657, 0.8125, 0.5687, 0.8125, 0.5, 0.8125, 1.0, 0.8125, 1.0, 0.8125, 0.5, 0.8125, 0.5715, 0.8125, 0.5777, 0.8125, 0.5923, 0.8125, 0.6119, 0.8125, 0.6358, 0.8125, 0.6631, 0.8125, 0.6927, 0.8125, 0.7234, 0.8125, 0.7542, 0.8125, 0.7838, 0.8125, 0.8111, 0.8125, 0.835, 0.8125, 0.8546, 0.8125, 0.8692, 0.8125, 0.8781, 0.8125, 0.8812, 0.8125, 0.8781, 0.8125, 0.8692, 0.8125, 0.8546, 0.8125, 0.835, 0.8125, 0.8111, 0.8125, 0.7838, 0.8125, 0.7542, 0.8125, 0.7234, 0.8125, 0.6927, 0.8125, 0.6631, 0.8125, 0.6358, 0.8125, 0.6119, 0.8125, 0.5923, 0.8125, 0.5777, 0.0, 0.0, 0.0, 0.0, 0.0, 0.0, 0.0, 0.0, 0.0, 0.0, 0.0, 0.0, 0.0, 0.0, 0.0, 0.0, 0.0, 0.0, 0.0, 0.0, 0.0, 0.0, 0.0, 0.0, 0.0, 0.0, 0.0, 0.0, 0.0, 0.0, 0.0, 0.0, 0.0, 0.0, 0.0, 0.0, 0.0, 0.0, 0.0, 0.0, 0.0, 0.0, 0.0, 0.0, 0.0, 0.0, 0.0, 0.0, 0.0, 0.0, 0.0, 0.0, 0.0, 0.0, 0.0, 0.0, 0.0, 0.0, 0.0, 0.0, 0.0, 0.0, 0.0, 0.0, 0.0, 0.0, 0.0, 0.0, 0.0, 0.0, 0.0, 0.0, 0.0, 0.0, 0.0, 0.0, 0.0, 0.0, 0.0, 0.0, 0.0, 0.0, 0.0, 0.0, 0.0, 0.0, 0.0, 0.0, 0.0, 0.0, 0.6875, 0.5, 0.6875, 1.0, 0.6875, 1.0, 0.6875, 0.5, 0.8125, 1.0, 0.8125, 0.5, 0.8125, 0.5, 0.8125, 1.0, 0.6562, 1.0, 0.6562, 0.5, 0.6562, 0.5, 0.6562, 1.0, 0.0, 0.0, 0.0, 0.0, 0.0, 0.0, 0.0, 0.0, 0.0, 0.0, 0.0, 0.0, 0.0, 0.0, 0.0, 0.0, 0.0, 0.0, 0.0, 0.0, 0.0, 0.0, 0.0, 0.0, 0.0, 0.0, 0.0, 0.0, 0.0, 0.0, 0.0, 0.0, 0.0, 0.0, 0.0, 0.0, 0.0, 0.0, 0.0, 0.0, 0.0, 0.0, 0.0, 0.0, 0.0, 0.0, 0.0, 0.0, 0.0, 0.0, 0.0, 0.0, 0.0, 0.0, 0.0, 0.0, 0.0, 0.0, 0.0, 0.0, 0.0, 0.0, 0.0, 0.0, 0.0, 0.0, 0.0, 0.0, 0.0, 0.0, 0.0, 0.0, 0.0, 0.0, 0.0, 0.0, 0.0, 0.0, 0.0, 0.0, 0.0, 0.0, 0.0, 0.0, 0.0, 0.0, 0.0, 0.0, 0.0, 0.0, 0.0, 0.0, 0.0, 0.0, 0.0, 0.0, 0.0, 0.0, 0.0, 0.0, 0.0, 0.0, 0.0, 0.0, 0.0, 0.0, 0.0, 0.0, 0.0, 0.0, 0.0, 0.0, 0.0, 0.0, 0.0, 0.0, 0.0, 0.0, 0.0, 0.0, 0.0, 0.0, 0.0, 0.0, 0.0, 0.0, 0.0, 0.0, 0.0, 0.0, 0.0, 0.0, 0.4946, 0.3452, 0.4946, 0.3452, 0.4946, 0.3452, 0.4946, 0.3452, 0.4946, 0.3452, 0.4946, 0.3452, 0.4946, 0.3452, 0.4946, 0.3452, 0.2179, 0.6448, 0.2179, 0.6052, 0.2179, 0.6052, 0.2179, 0.6448, 0.2179, 0.6448, 0.2179, 0.6052, 0.2179, 0.6052, 0.2179, 0.6448, 0.4946, 0.9048, 0.4946, 0.9048, 0.4946, 0.9048, 0.4946, 0.9048, 0.4946, 0.9048, 0.4946, 0.9048, 0.4946, 0.9048, 0.4946, 0.9048, 0.2179, 0.6052, 0.2179, 0.6448, 0.2179, 0.6448, 0.2179, 0.6052, 0.4946, 0.3452, 0.4946, 0.9048, 0.2179, 0.6448, 0.4946, 0.3452, 0.4946, 0.9048, 0.4946, 0.9048, 0.4946, 0.9048, 0.4946, 0.9048, 0.2179, 0.6052, 0.2179, 0.6448, 0.2179, 0.6448, 0.2179, 0.6052, 0.2179, 0.6052, 0.2179, 0.6448, 0.2179, 0.6448, 0.2179, 0.6052, 0.2179, 0.6052, 0.2179, 0.6448, 0.2179, 0.6448, 0.2179, 0.6052, 0.2179, 0.6052, 0.2179, 0.6448, 0.2179, 0.6448, 0.2179, 0.6052, 0.2179, 0.6448, 0.2179, 0.6052, 0.2179, 0.6052, 0.2179, 0.6448, 0.4946, 0.3452, 0.2179, 0.6448, 0.2179, 0.6448, 0.4946, 0.3452, 0.4946, 0.3452, 0.4946, 0.3452, 0.4946, 0.3452, 0.4946, 0.3452, 0.3438, 0.5, 0.3267, 0.5, 0.3267, 1.0, 0.3438, 1.0, 0.0, 0.0, 0.0, 0.0, 0.0, 0.0, 0.0, 0.0, 0.0, 0.0])
me_cylinder.use_remesh_fix_poles = True
me_cylinder.use_remesh_preserve_attributes = False
me_cylinder.update()
me_cylinder_002 = bpy.data.meshes.new('Cylinder.002')
me_cylinder_002.from_pydata([(0.0, 1.0, -1.0), (0.0, 1.0, 1.0), (0.1951, 0.9808, -1.0), (0.1951, 0.9808, 1.0), (0.3827, 0.9239, -1.0), (0.3827, 0.9239, 1.0), (0.5556, 0.8315, -1.0), (0.5556, 0.8315, 1.0), (0.7071, 0.7071, -1.0), (0.7071, 0.7071, 1.0), (0.8315, 0.5556, -1.0), (0.8315, 0.5556, 1.0), (0.9239, 0.3827, -1.0), (0.9239, 0.3827, 1.0), (1.918, 0.1327, -1.0), (1.918, 0.1327, 1.0), (1.924, -0.3827, 1.0), (1.918, -0.1327, -1.0), (1.924, -0.3827, -1.0), (1.924, 0.3827, 1.0), (0.9239, -0.3827, -1.0), (0.9239, -0.3827, 1.0), (0.8315, -0.5556, -1.0), (0.8315, -0.5556, 1.0), (0.7071, -0.7071, -1.0), (0.7071, -0.7071, 1.0), (0.5556, -0.8315, -1.0), (0.5556, -0.8315, 1.0), (0.3827, -0.9239, -1.0), (0.3827, -0.9239, 1.0), (0.1951, -0.9808, -1.0), (0.1951, -0.9808, 1.0), (-8.742e-08, -1.0, -1.0), (-8.742e-08, -1.0, 1.0), (-0.1951, -0.9808, -1.0), (-0.1951, -0.9808, 1.0), (-0.3827, -0.9239, -1.0), (-0.3827, -0.9239, 1.0), (-0.5556, -0.8315, -1.0), (-0.5556, -0.8315, 1.0), (-0.7071, -0.7071, -1.0), (-0.7071, -0.7071, 1.0), (-0.8315, -0.5556, -1.0), (-0.8315, -0.5556, 1.0), (-0.8315, 0.5556, -1.0), (-0.8315, 0.5556, 1.0), (-0.7071, 0.7071, -1.0), (-0.7071, 0.7071, 1.0), (-0.5556, 0.8315, -1.0), (-0.5556, 0.8315, 1.0), (-0.3827, 0.9239, -1.0), (-0.3827, 0.9239, 1.0), (-0.1951, 0.9808, -1.0), (-0.1951, 0.9808, 1.0), (-0.08313, 0.6865, 1.0), (-0.08313, 0.6865, -1.0), (-0.2144, 0.6467, 1.0), (-0.2144, 0.6467, -1.0), (-0.3355, 0.582, 1.0), (-0.3355, 0.582, -1.0), (-0.4415, 0.495, 1.0), (-0.4415, 0.495, -1.0), (-0.5286, 0.3889, 1.0), (-0.5286, 0.3889, -1.0), (-0.5286, -0.3889, 1.0), (-0.5286, -0.3889, -1.0), (-0.4415, -0.495, 1.0), (-0.4415, -0.495, -1.0), (-0.3355, -0.582, 1.0), (-0.3355, -0.582, -1.0), (-0.2144, -0.6467, 1.0), (-0.2144, -0.6467, -1.0), (-0.08313, -0.6865, 1.0), (-0.08313, -0.6865, -1.0), (0.05344, -0.7, 1.0), (0.05344, -0.7, -1.0), (0.19, -0.6865, 1.0), (0.19, -0.6865, -1.0), (0.3213, -0.6467, 1.0), (0.3213, -0.6467, -1.0), (0.4423, -0.582, 1.0), (0.4423, -0.582, -1.0), (0.5484, -0.495, 1.0), (0.5484, -0.495, -1.0), (0.6355, -0.3889, 1.0), (0.6355, -0.3889, -1.0), (1.924, 0.3827, -1.0), (0.6301, 0.139, -1.0), (0.6301, 0.139, 1.0), (0.9185, 0.1327, 1.0), (1.918, -0.1327, 1.0), (0.9185, 0.1327, -1.0), (0.6301, -0.139, -1.0), (0.6301, -0.139, 1.0), (0.9185, -0.1327, 1.0), (0.9185, -0.1327, -1.0), (0.6355, 0.3889, 1.0), (0.6355, 0.3889, -1.0), (0.5484, 0.495, 1.0), (0.5484, 0.495, -1.0), (0.4423, 0.582, 1.0), (0.4423, 0.582, -1.0), (0.3213, 0.6467, 1.0), (0.3213, 0.6467, -1.0), (0.19, 0.6865, 1.0), (0.19, 0.6865, -1.0), (0.05344, 0.7, 1.0), (0.05344, 0.7, -1.0)], [], [(0, 2, 3, 1), (2, 4, 5, 3), (4, 6, 7, 5), (6, 8, 9, 7), (8, 10, 11, 9), (10, 12, 13, 11), (21, 94, 90, 16), (20, 22, 23, 21), (22, 24, 25, 23), (24, 26, 27, 25), (26, 28, 29, 27), (28, 30, 31, 29), (30, 32, 33, 31), (32, 34, 35, 33), (34, 36, 37, 35), (36, 38, 39, 37), (38, 40, 41, 39), (40, 42, 43, 41), (42, 44, 45, 43), (44, 46, 47, 45), (46, 48, 49, 47), (48, 50, 51, 49), (50, 52, 53, 51), (52, 0, 1, 53), (105, 103, 102, 104), (107, 105, 104, 106), (55, 107, 106, 54), (57, 55, 54, 56), (59, 57, 56, 58), (61, 59, 58, 60), (63, 61, 60, 62), (65, 63, 62, 64), (67, 65, 64, 66), (69, 67, 66, 68), (71, 69, 68, 70), (73, 71, 70, 72), (75, 73, 72, 74), (77, 75, 74, 76), (79, 77, 76, 78), (81, 79, 78, 80), (83, 81, 80, 82), (85, 83, 82, 84), (91, 87, 88, 89), (85, 20, 95, 92), (21, 84, 93, 94), (95, 94, 93, 92), (99, 97, 96, 98), (101, 99, 98, 100), (103, 101, 100, 102), (3, 106, 1), (96, 98, 11), (5, 104, 3), (72, 74, 33), (7, 102, 5), (70, 72, 35), (47, 49, 60), (39, 41, 66), (9, 11, 98), (76, 29, 31), (49, 58, 60), (49, 51, 58), (41, 43, 64), (7, 9, 100), (54, 56, 53), (102, 7, 100), (2, 107, 0), (100, 9, 98), (13, 96, 11), (43, 45, 62), (45, 47, 62), (47, 60, 62), (20, 21, 16, 18), (43, 62, 64), (95, 20, 18, 17), (89, 13, 19, 15), (12, 97, 87, 91), (97, 96, 88, 87), (94, 95, 17, 90), (84, 21, 23), (82, 84, 23), (66, 41, 64), (23, 25, 82), (68, 39, 66), (27, 78, 80), (25, 80, 82), (70, 37, 68), (25, 27, 80), (37, 39, 68), (29, 76, 78), (56, 51, 53), (102, 104, 5), (27, 29, 78), (104, 106, 3), (51, 56, 58), (54, 53, 1), (74, 76, 31), (37, 70, 35), (106, 54, 1), (35, 72, 33), (74, 31, 33), (97, 99, 10), (4, 105, 2), (73, 75, 32), (6, 103, 4), (71, 73, 34), (46, 48, 61), (38, 40, 67), (8, 10, 99), (77, 28, 30), (48, 59, 61), (48, 50, 59), (40, 42, 65), (6, 8, 101), (55, 57, 52), (103, 6, 101), (101, 8, 99), (12, 97, 10), (42, 44, 63), (44, 46, 63), (46, 61, 63), (96, 13, 89, 88), (42, 63, 65), (13, 12, 86, 19), (12, 91, 14, 86), (91, 89, 15, 14), (18, 16, 90, 17), (19, 86, 14, 15), (84, 85, 92, 93), (85, 20, 22), (83, 85, 22), (67, 40, 65), (22, 24, 83), (69, 38, 67), (26, 79, 81), (24, 81, 83), (71, 36, 69), (24, 26, 81), (36, 38, 69), (28, 77, 79), (57, 50, 52), (103, 105, 4), (26, 28, 79), (105, 107, 2), (50, 57, 59), (55, 52, 0), (75, 77, 30), (36, 71, 34), (107, 55, 0), (34, 73, 32), (75, 30, 32)])
_uv = me_cylinder_002.uv_layers.new(name='UVMap')
_uv.uv.foreach_set('vector', [1.0, 0.5, 0.9688, 0.5, 0.9688, 1.0, 1.0, 1.0, 0.9688, 0.5, 0.9375, 0.5, 0.9375, 1.0, 0.9688, 1.0, 0.9375, 0.5, 0.9062, 0.5, 0.9062, 1.0, 0.9375, 1.0, 0.9062, 0.5, 0.875, 0.5, 0.875, 1.0, 0.9062, 1.0, 0.875, 0.5, 0.8438, 0.5, 0.8438, 1.0, 0.875, 1.0, 0.8438, 0.5, 0.8125, 0.5, 0.8125, 1.0, 0.8438, 1.0, 0.0, 0.0, 0.0, 0.0, 0.0, 0.0, 0.0, 0.0, 0.6875, 0.5, 0.6562, 0.5, 0.6562, 1.0, 0.6875, 1.0, 0.6562, 0.5, 0.625, 0.5, 0.625, 1.0, 0.6562, 1.0, 0.625, 0.5, 0.5938, 0.5, 0.5938, 1.0, 0.625, 1.0, 0.5938, 0.5, 0.5625, 0.5, 0.5625, 1.0, 0.5938, 1.0, 0.5625, 0.5, 0.5312, 0.5, 0.5312, 1.0, 0.5625, 1.0, 0.5312, 0.5, 0.5, 0.5, 0.5, 1.0, 0.5312, 1.0, 0.5, 0.5, 0.4688, 0.5, 0.4688, 1.0, 0.5, 1.0, 0.4688, 0.5, 0.4375, 0.5, 0.4375, 1.0, 0.4688, 1.0, 0.4375, 0.5, 0.4062, 0.5, 0.4062, 1.0, 0.4375, 1.0, 0.4062, 0.5, 0.375, 0.5, 0.375, 1.0, 0.4062, 1.0, 0.375, 0.5, 0.3438, 0.5, 0.3438, 1.0, 0.375, 1.0, 0.3438, 0.5, 0.1562, 0.5, 0.1562, 1.0, 0.3438, 1.0, 0.1562, 0.5, 0.125, 0.5, 0.125, 1.0, 0.1562, 1.0, 0.125, 0.5, 0.09375, 0.5, 0.09375, 1.0, 0.125, 1.0, 0.09375, 0.5, 0.0625, 0.5, 0.0625, 1.0, 0.09375, 1.0, 0.0625, 0.5, 0.03125, 0.5, 0.03125, 1.0, 0.0625, 1.0, 0.03125, 0.5, 0.0, 0.5, 0.0, 1.0, 0.03125, 1.0, 0.9688, 0.5, 0.9375, 0.5, 0.9375, 1.0, 0.9688, 1.0, 1.0, 0.5, 0.9688, 0.5, 0.9688, 1.0, 1.0, 1.0, 0.03125, 0.5, 0.0, 0.5, 0.0, 1.0, 0.03125, 1.0, 0.0625, 0.5, 0.03125, 0.5, 0.03125, 1.0, 0.0625, 1.0, 0.09375, 0.5, 0.0625, 0.5, 0.0625, 1.0, 0.09375, 1.0, 0.125, 0.5, 0.09375, 0.5, 0.09375, 1.0, 0.125, 1.0, 0.1562, 0.5, 0.125, 0.5, 0.125, 1.0, 0.1562, 1.0, 0.3438, 0.5, 0.1562, 0.5, 0.1562, 1.0, 0.3438, 1.0, 0.375, 0.5, 0.3438, 0.5, 0.3438, 1.0, 0.375, 1.0, 0.4062, 0.5, 0.375, 0.5, 0.375, 1.0, 0.4062, 1.0, 0.4375, 0.5, 0.4062, 0.5, 0.4062, 1.0, 0.4375, 1.0, 0.4688, 0.5, 0.4375, 0.5, 0.4375, 1.0, 0.4688, 1.0, 0.5, 0.5, 0.4688, 0.5, 0.4688, 1.0, 0.5, 1.0, 0.5312, 0.5, 0.5, 0.5, 0.5, 1.0, 0.5312, 1.0, 0.5625, 0.5, 0.5312, 0.5, 0.5312, 1.0, 0.5625, 1.0, 0.5938, 0.5, 0.5625, 0.5, 0.5625, 1.0, 0.5938, 1.0, 0.625, 0.5, 0.5938, 0.5, 0.5938, 1.0, 0.625, 1.0, 0.6562, 0.5, 0.625, 0.5, 0.625, 1.0, 0.6562, 1.0, 0.0, 0.0, 0.0, 0.0, 0.8438, 1.0, 0.0, 0.0, 0.0, 0.0, 0.0, 0.0, 0.0, 0.0, 0.0, 0.0, 0.0, 0.0, 0.0, 0.0, 0.0, 0.0, 0.0, 0.0, 0.0, 0.0, 0.0, 0.0, 0.6562, 1.0, 0.0, 0.0, 0.875, 0.5, 0.8438, 0.5, 0.8438, 1.0, 0.875, 1.0, 0.9062, 0.5, 0.875, 0.5, 0.875, 1.0, 0.9062, 1.0, 0.9375, 0.5, 0.9062, 0.5, 0.9062, 1.0, 0.9375, 1.0, 0.0, 0.0, 0.0, 0.0, 0.0, 0.0, 0.0, 0.0, 0.0, 0.0, 0.0, 0.0, 0.0, 0.0, 0.0, 0.0, 0.0, 0.0, 0.0, 0.0, 0.0, 0.0, 0.0, 0.0, 0.0, 0.0, 0.0, 0.0, 0.0, 0.0, 0.0, 0.0, 0.0, 0.0, 0.0, 0.0, 0.0, 0.0, 0.0, 0.0, 0.0, 0.0, 0.0, 0.0, 0.0, 0.0, 0.0, 0.0, 0.0, 0.0, 0.0, 0.0, 0.0, 0.0, 0.0, 0.0, 0.0, 0.0, 0.0, 0.0, 0.0, 0.0, 0.0, 0.0, 0.0, 0.0, 0.0, 0.0, 0.0, 0.0, 0.0, 0.0, 0.0, 0.0, 0.0, 0.0, 0.0, 0.0, 0.0, 0.0, 0.0, 0.0, 0.0, 0.0, 0.0, 0.0, 0.0, 0.0, 0.0, 0.0, 0.0, 0.0, 0.0, 0.0, 0.0, 0.0, 0.0, 0.0, 0.0, 0.0, 0.0, 0.0, 0.0, 0.0, 0.0, 0.0, 0.0, 0.0, 0.0, 0.0, 0.0, 0.0, 0.0, 0.0, 0.0, 0.0, 0.0, 0.0, 0.0, 0.0, 0.0, 0.0, 0.0, 0.0, 0.0, 0.0, 0.0, 0.0, 0.0, 0.0, 0.0, 0.0, 0.6875, 0.5, 0.6875, 1.0, 0.6875, 1.0, 0.6875, 0.5, 0.0, 0.0, 0.0, 0.0, 0.0, 0.0, 0.0, 0.0, 0.0, 0.0, 0.0, 0.0, 0.0, 0.0, 0.0, 0.0, 0.0, 0.0, 0.0, 0.0, 0.0, 0.0, 0.0, 0.0, 0.0, 0.0, 0.0, 0.0, 0.0, 0.0, 0.8438, 0.5, 0.8438, 1.0, 0.8438, 1.0, 0.8438, 0.5, 0.0, 0.0, 0.0, 0.0, 0.0, 0.0, 0.0, 0.0, 0.0, 0.0, 0.0, 0.0, 0.0, 0.0, 0.0, 0.0, 0.0, 0.0, 0.0, 0.0, 0.0, 0.0, 0.0, 0.0, 0.0, 0.0, 0.0, 0.0, 0.0, 0.0, 0.0, 0.0, 0.0, 0.0, 0.0, 0.0, 0.0, 0.0, 0.0, 0.0, 0.0, 0.0, 0.0, 0.0, 0.0, 0.0, 0.0, 0.0, 0.0, 0.0, 0.0, 0.0, 0.0, 0.0, 0.0, 0.0, 0.0, 0.0, 0.0, 0.0, 0.0, 0.0, 0.0, 0.0, 0.0, 0.0, 0.0, 0.0, 0.0, 0.0, 0.0, 0.0, 0.0, 0.0, 0.0, 0.0, 0.0, 0.0, 0.0, 0.0, 0.0, 0.0, 0.0, 0.0, 0.0, 0.0, 0.0, 0.0, 0.0, 0.0, 0.0, 0.0, 0.0, 0.0, 0.0, 0.0, 0.0, 0.0, 0.0, 0.0, 0.0, 0.0, 0.0, 0.0, 0.0, 0.0, 0.0, 0.0, 0.0, 0.0, 0.0, 0.0, 0.0, 0.0, 0.0, 0.0, 0.0, 0.0, 0.0, 0.0, 0.0, 0.0, 0.0, 0.0, 0.0, 0.0, 0.0, 0.0, 0.0, 0.0, 0.0, 0.0, 0.0, 0.0, 0.0, 0.0, 0.0, 0.0, 0.0, 0.0, 0.0, 0.0, 0.0, 0.0, 0.0, 0.0, 0.0, 0.0, 0.0, 0.0, 0.0, 0.0, 0.0, 0.0, 0.0, 0.0, 0.0, 0.0, 0.0, 0.0, 0.0, 0.0, 0.0, 0.0, 0.0, 0.0, 0.0, 0.0, 0.0, 0.0, 0.0, 0.0, 0.0, 0.0, 0.0, 0.0, 0.0, 0.0, 0.0, 0.0, 0.0, 0.0, 0.0, 0.0, 0.0, 0.0, 0.0, 0.0, 0.0, 0.0, 0.0, 0.0, 0.0, 0.0, 0.0, 0.0, 0.0, 0.0, 0.0, 0.0, 0.0, 0.0, 0.0, 0.0, 0.0, 0.0, 0.0, 0.0, 0.0, 0.0, 0.0, 0.0, 0.0, 0.0, 0.0, 0.0, 0.0, 0.0, 0.0, 0.0, 0.0, 0.0, 0.0, 0.0, 0.0, 0.0, 0.0, 0.0, 0.0, 0.0, 0.0, 0.0, 0.0, 0.0, 0.0, 0.0, 0.0, 0.0, 0.0, 0.0, 0.0, 0.0, 0.0, 0.0, 0.0, 0.0, 0.0, 0.0, 0.0, 0.0, 0.0, 0.0, 0.0, 0.0, 0.0, 0.0, 0.0, 0.0, 0.0, 0.0, 0.0, 0.0, 0.0, 0.0, 0.0, 0.0, 0.0, 0.0, 0.0, 0.0, 0.0, 0.0, 0.0, 0.0, 0.8125, 1.0, 0.8125, 0.5, 0.8125, 0.5, 0.8125, 1.0, 0.0, 0.0, 0.0, 0.0, 0.0, 0.0, 0.0, 0.0, 0.0, 0.0, 0.0, 0.0, 0.0, 0.0, 0.0, 0.0, 0.6875, 0.5, 0.6875, 1.0, 0.6875, 1.0, 0.6875, 0.5, 0.8125, 1.0, 0.8125, 0.5, 0.8125, 0.5, 0.8125, 1.0, 0.6562, 1.0, 0.6562, 0.5, 0.6562, 0.5, 0.6562, 1.0, 0.0, 0.0, 0.0, 0.0, 0.0, 0.0, 0.0, 0.0, 0.0, 0.0, 0.0, 0.0, 0.0, 0.0, 0.0, 0.0, 0.0, 0.0, 0.0, 0.0, 0.0, 0.0, 0.0, 0.0, 0.0, 0.0, 0.0, 0.0, 0.0, 0.0, 0.0, 0.0, 0.0, 0.0, 0.0, 0.0, 0.0, 0.0, 0.0, 0.0, 0.0, 0.0, 0.0, 0.0, 0.0, 0.0, 0.0, 0.0, 0.0, 0.0, 0.0, 0.0, 0.0, 0.0, 0.0, 0.0, 0.0, 0.0, 0.0, 0.0, 0.0, 0.0, 0.0, 0.0, 0.0, 0.0, 0.0, 0.0, 0.0, 0.0, 0.0, 0.0, 0.0, 0.0, 0.0, 0.0, 0.0, 0.0, 0.0, 0.0, 0.0, 0.0, 0.0, 0.0, 0.0, 0.0, 0.0, 0.0, 0.0, 0.0, 0.0, 0.0, 0.0, 0.0, 0.0, 0.0, 0.0, 0.0, 0.0, 0.0, 0.0, 0.0, 0.0, 0.0, 0.0, 0.0, 0.0, 0.0, 0.0, 0.0, 0.0, 0.0, 0.0, 0.0, 0.0, 0.0, 0.0, 0.0, 0.0, 0.0, 0.0, 0.0, 0.0, 0.0, 0.0, 0.0, 0.0, 0.0, 0.0, 0.0, 0.0, 0.0])
me_cylinder_002.use_remesh_fix_poles = True
me_cylinder_002.use_remesh_preserve_attributes = False
me_cylinder_002.update()

# ---- objects
ob_panou_solar = bpy.data.objects.new('Panou Solar', me_cube)
ob_adapter = bpy.data.objects.new('Adapter', me_cube_004)
ob_carcasa_4 = bpy.data.objects.new('Carcasa 4', me_cube_008)
ob_carcasa_5 = bpy.data.objects.new('Carcasa 5', me_cube_011)
ob_carcasa_5_001 = bpy.data.objects.new('Carcasa 5.001', me_cube_003)
ob_carcasa_4_001 = bpy.data.objects.new('Carcasa 4.001', me_cube_009)
ob_suport_1_001 = bpy.data.objects.new('Suport 1.001', me_cube_001)
ob_suport_1_002 = bpy.data.objects.new('Suport 1.002', me_cube_002)
ob_cylinder = bpy.data.objects.new('Cylinder', me_cylinder)
ob_cylinder_002 = bpy.data.objects.new('Cylinder.002', me_cylinder_002)

# ---- transforms, parenting, visibility, modifiers, constraints
ob_panou_solar.location = (0.0, 0.0, 0.0)
ob_panou_solar.scale = (3.0, 3.0, 0.025)
ob_panou_solar.lock_rotations_4d = False
ob_panou_solar.empty_display_type = 'ARROWS'
ob_panou_solar.lineart.crease_threshold = 0.0
ob_adapter.location = (-4.0, 0.0, 0.0)
ob_adapter.rotation_euler = (0.0, -0.8029, 0.0)
ob_adapter.scale = (3.25, 3.25, 0.2)
ob_carcasa_4.location = (-5.0, 0.0, -5.0)
ob_carcasa_4.rotation_euler = (0.0, -0.8029, 0.0)
ob_carcasa_4.scale = (3.25, 3.25, 0.2)
ob_carcasa_5.location = (5.0, 0.0, -5.0)
ob_carcasa_5.rotation_euler = (0.0, -0.8029, 0.0)
ob_carcasa_5.scale = (3.25, 3.25, 0.2)
ob_carcasa_5_001.location = (5.0, 0.0, 5.0)
ob_carcasa_5_001.rotation_euler = (0.0, -0.8029, 0.0)
ob_carcasa_5_001.scale = (3.25, 3.25, 0.2)
ob_carcasa_4_001.location = (-5.0, 0.0, 5.0)
ob_carcasa_4_001.rotation_euler = (0.0, -0.8029, 0.0)
ob_carcasa_4_001.scale = (3.25, 3.25, 0.2)
ob_suport_1_001.location = (6.003, 0.0, 1.016)
ob_suport_1_001.rotation_euler = (0.0, -0.8029, 0.0)
ob_suport_1_001.scale = (3.097, 3.087, 0.1899)
ob_suport_1_002.location = (-7.3, 0.0, 1.3)
ob_suport_1_002.rotation_euler = (0.0, -0.8029, 0.0)
ob_suport_1_002.scale = (3.097, 3.441, 0.1899)
ob_cylinder.location = (1.098, 1.598e-13, 0.01684)
ob_cylinder.scale = (1.0, 1.0, 0.1585)
ob_cylinder_002.location = (-5.002, 1.598e-13, 0.01684)
ob_cylinder_002.scale = (1.0, 1.0, 0.1585)

# ---- collection membership
scene.collection.objects.link(ob_panou_solar)
scene.collection.objects.link(ob_adapter)
col_case.objects.link(ob_carcasa_4)
col_case.objects.link(ob_carcasa_5)
col_case.objects.link(ob_carcasa_5_001)
col_case.objects.link(ob_carcasa_4_001)
col_stand.objects.link(ob_suport_1_001)
col_stand.objects.link(ob_suport_1_002)
col_stand.objects.link(ob_cylinder)
col_stand.objects.link(ob_cylinder_002)

# ---- scene / render settings (as saved in the file)
scene.camera = ob_carcasa_5
scene.frame_start = 1; scene.frame_end = 250; scene.frame_set(2)
scene.render.engine = 'BLENDER_EEVEE_NEXT'
scene.cycles.use_denoising = False
scene.cycles.samples = 128
scene.cycles.sampling_pattern = 'TABULATED_SOBOL'
scene.cycles.use_adaptive_sampling = False
scene.cycles.use_light_tree = False
scene.view_settings.view_transform = 'Filmic'
bpy.context.view_layer.update()

# ---- added for rendering (the .blend has no active camera and no usable light): camera, sun
cam_auto = bpy.data.cameras.new('AutoCamera')
cam_auto.lens = 50.0
cam_auto.sensor_width = 36.0
cam_auto.clip_end = 1000.0
ob_auto_camera = bpy.data.objects.new('AutoCamera', cam_auto)
scene.collection.objects.link(ob_auto_camera)
ob_auto_camera.location = (21.4518, -26.1472, 17.3099)
ob_auto_camera.rotation_euler = (1.09748, -7.21219e-08, 0.694738)
scene.camera = ob_auto_camera
light_auto_sun = bpy.data.lights.new('AutoSun', 'SUN')
light_auto_sun.energy = 3.0
light_auto_sun.angle = 0.0523599
ob_auto_sun = bpy.data.objects.new('AutoSun', light_auto_sun)
scene.collection.objects.link(ob_auto_sun)
ob_auto_sun.rotation_euler = (0.872665, 0.174533, 0.523599)
bpy.context.view_layer.update()
